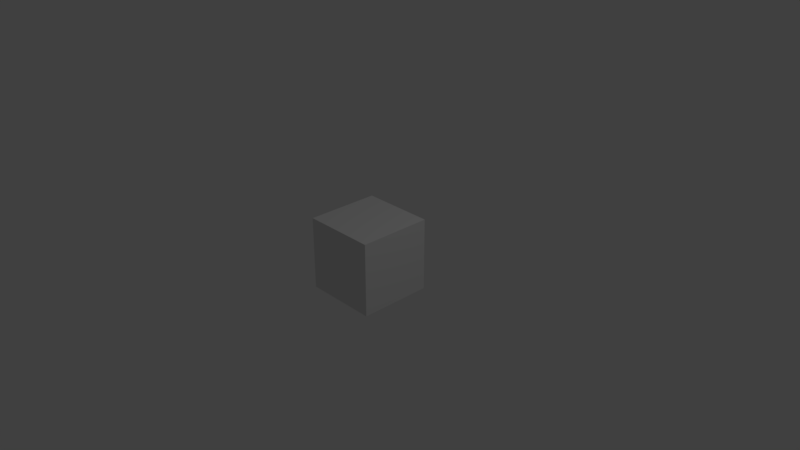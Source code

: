 # Source: ab_mem_mema_transport_cp2ec.blend  (saved by Blender 2.79.0; exported with 4.5.12 LTS)
import bpy
from mathutils import Matrix  # noqa: F401  (used for matrix-valued properties, if any)

bpy.ops.wm.read_factory_settings(use_empty=True)
scene = bpy.context.scene
scene.name = 'Scene'

# ---- collections
col_collection_1 = bpy.data.collections.new('Collection 1'); scene.collection.children.link(col_collection_1)

# ---- materials (node trees are filled in below, after node groups)
mat_world_mat = bpy.data.materials.new('World_mat')
mat_world_mat.alpha_threshold = 0.0
mat_world_mat.use_transparent_shadow = False
mat_world_mat.roughness = 0.5
mat_cube_mat = bpy.data.materials.new('Cube_mat')
mat_cube_mat.alpha_threshold = 0.0
mat_cube_mat.use_transparent_shadow = False
mat_cube_mat.roughness = 0.5
mat_mol_a_mat = bpy.data.materials.new('mol_A_mat')
mat_mol_a_mat.alpha_threshold = 0.0
mat_mol_a_mat.use_transparent_shadow = False
mat_mol_a_mat.diffuse_color = (1.0, 0.0, 0.0, 1.0)
mat_mol_a_mat.roughness = 0.5
mat_mol_mem_mat = bpy.data.materials.new('mol_Mem_mat')
mat_mol_mem_mat.alpha_threshold = 0.0
mat_mol_mem_mat.use_transparent_shadow = False
mat_mol_mem_mat.diffuse_color = (0.0, 1.0, 0.0, 1.0)
mat_mol_mem_mat.roughness = 0.5
mat_mol_b_mat = bpy.data.materials.new('mol_B_mat')
mat_mol_b_mat.alpha_threshold = 0.0
mat_mol_b_mat.use_transparent_shadow = False
mat_mol_b_mat.diffuse_color = (0.0, 1.0, 1.0, 1.0)
mat_mol_b_mat.roughness = 0.5
mat_mol_mema_mat = bpy.data.materials.new('mol_MemA_mat')
mat_mol_mema_mat.alpha_threshold = 0.0
mat_mol_mema_mat.use_transparent_shadow = False
mat_mol_mema_mat.diffuse_color = (0.9917, 1.0, 0.001772, 1.0)
mat_mol_mema_mat.roughness = 0.5
mat_mol_dummy_mat = bpy.data.materials.new('mol_dummy_mat')
mat_mol_dummy_mat.alpha_threshold = 0.0
mat_mol_dummy_mat.use_transparent_shadow = False
mat_mol_dummy_mat.diffuse_color = (0.0, 0.0, 1.0, 1.0)
mat_mol_dummy_mat.roughness = 0.5

# ---- material node trees

# ---- world
world_world = bpy.data.worlds.new('World'); scene.world = world_world
world_world.color = (0.05088, 0.05088, 0.05088)
world_world.use_sun_shadow = False
world_world.sun_shadow_jitter_overblur = 0.0
world_world.cycles.sampling_method = 'MANUAL'

# ---- cameras
cam_camera = bpy.data.cameras.new('Camera')
cam_camera.clip_end = 100.0
cam_camera.lens = 35.0
cam_camera.sensor_width = 32.0
cam_camera.sensor_height = 18.0
cam_camera.ortho_scale = 7.314
cam_camera.dof.focus_distance = 0.0
cam_camera.dof.aperture_fstop = 128.0

# ---- lights
light_lamp = bpy.data.lights.new('Lamp', 'POINT')
light_lamp.transmission_factor = 0.0
light_lamp.cutoff_distance = 30.0
light_lamp.energy = 100.0
light_lamp.shadow_buffer_clip_start = 1.001
light_lamp.shadow_soft_size = 0.1
light_lamp.shadow_maximum_resolution = 0.006
light_lamp.use_absolute_resolution = True

# ---- meshes
me_world_009 = bpy.data.meshes.new('World.009')
me_world_009.from_pydata([(-2.0, -2.0, -2.0), (-2.0, -2.0, 2.0), (-2.0, 2.0, -2.0), (-2.0, 2.0, 2.0), (2.0, -2.0, -2.0), (2.0, -2.0, 2.0), (2.0, 2.0, -2.0), (2.0, 2.0, 2.0)], [], [(1, 2, 0), (3, 6, 2), (7, 4, 6), (5, 0, 4), (6, 0, 2), (3, 5, 7), (1, 3, 2), (3, 7, 6), (7, 5, 4), (5, 1, 0), (6, 4, 0), (3, 1, 5)])
me_world_009.materials.append(mat_world_mat)
me_world_009.use_remesh_preserve_volume = False
me_world_009.use_remesh_preserve_attributes = False
me_world_009.use_mirror_vertex_groups = False
me_world_009.update()
me_cube = bpy.data.meshes.new('Cube')
me_cube.from_pydata([(-1.0, -1.0, -1.0), (-1.0, -1.0, 1.0), (-1.0, 1.0, -1.0), (-1.0, 1.0, 1.0), (1.0, -1.0, -1.0), (1.0, -1.0, 1.0), (1.0, 1.0, -1.0), (1.0, 1.0, 1.0)], [], [(1, 2, 0), (3, 6, 2), (7, 4, 6), (5, 0, 4), (6, 0, 2), (3, 5, 7), (1, 3, 2), (3, 7, 6), (7, 5, 4), (5, 1, 0), (6, 4, 0), (3, 1, 5)])
me_cube.materials.append(mat_cube_mat)
me_cube.use_remesh_preserve_volume = False
me_cube.use_remesh_preserve_attributes = False
me_cube.use_mirror_vertex_groups = False
me_cube.update()
me_mol_a_pos = bpy.data.meshes.new('mol_A_pos')
me_mol_a_pos.from_pydata([(-0.07949, 0.08914, -0.1748), (0.117, 0.193, -0.02111), (0.05478, 0.1904, -0.2413), (-0.2339, -0.1408, -0.126), (0.09205, 0.01895, 0.1499), (-0.1343, 0.1603, 0.1508), (0.08713, 0.2491, -0.06335), (-0.0451, 0.2059, -0.002152), (0.05394, 0.01416, 0.1414), (0.09396, -0.06701, 0.1055), (-0.114, -0.04157, 0.2434), (-0.08343, 0.2471, -0.01602), (0.07221, -0.02518, -0.03054), (0.1245, 0.1912, -0.0391), (0.1804, -0.05108, -0.1592), (0.02092, -0.07353, 0.1889), (0.1128, -0.09641, -0.041), (0.1404, -0.1604, -0.1512), (-0.187, -0.05849, -0.1249), (-0.1304, 0.2339, -0.09082), (0.05084, 0.2406, 0.01899), (0.0939, 0.1863, -0.09162), (-0.02926, -0.1187, -0.1473), (0.03807, 0.1651, -0.1332), (0.09381, 0.1569, 0.05596), (-0.07797, -0.1975, 0.1393), (-0.214, -0.1792, -0.1988), (-0.05414, 0.1999, -0.08334), (0.08008, -0.2031, 0.2256), (-0.2378, 0.002776, -0.2274), (-0.02006, -0.1209, -0.2043), (0.1982, -0.2458, -0.1426), (-0.01651, -0.06208, -0.02724), (-0.1191, 0.02108, -0.2081), (-0.07269, 0.1898, 0.2006), (0.1416, 0.1638, 0.2399), (-0.1233, 0.07348, 0.02028), (-0.1359, 0.2381, -0.1702), (-0.2077, -0.206, 0.05646), (-0.1148, 0.1107, -0.169), (0.1999, 0.1081, -0.1206), (0.2362, 0.122, -0.05058), (-0.07116, 0.009485, 0.2364), (0.1304, -0.03977, -0.1814), (-0.2302, -0.1069, 0.1994), (0.01084, -0.1829, 0.1116), (-0.1467, 0.02403, 0.05448), (0.2143, 0.09099, 0.0832), (-0.118, -0.149, 0.09268), (0.1438, 0.07448, -0.01064), (0.1042, 0.1092, 0.07724), (-0.1236, -0.02834, 0.1869), (-0.192, 0.1361, 0.1226), (-0.1567, -0.2413, -0.02683), (-0.2307, 0.03964, -0.009855), (0.2462, 0.06258, 0.1916), (0.2354, -0.1111, -0.1473), (0.03723, -0.249, -0.1111), (0.1777, 0.01211, 0.02981), (0.06276, -0.1447, -0.2394), (-0.1701, 0.1399, 0.065), (0.2016, 0.2077, 0.1792), (-0.01745, -0.2304, 0.2399), (0.03613, -0.1167, -0.09285), (-0.1643, -0.08295, 0.08335), (0.2286, 0.01118, 0.08375), (-0.04129, 0.1215, -0.0664), (-0.01077, 0.1787, 0.1887), (0.04371, -0.2188, 0.0479), (0.1435, -0.1506, 0.2231), (0.1785, 0.2357, 0.1344), (0.2407, -0.06202, 0.1487), (0.1937, 0.01559, -0.2066), (0.2155, -0.0341, 0.2465), (-0.1645, 0.2444, 0.0005777), (-0.2388, 0.2014, -0.07765), (0.1441, 0.1843, -0.07201), (0.1984, 0.05284, 0.01362), (-0.06441, 0.1315, -0.2254), (0.2325, 0.1141, -0.1234), (-0.1009, 0.2236, 0.2291), (-0.2492, -0.1965, 0.02803), (-0.1255, 0.1103, 0.1072), (0.05142, -0.1533, 0.05685), (0.2085, -0.1864, -0.03365), (-0.05429, -0.1393, -0.09501), (-0.01338, -0.1166, 0.1027), (0.09676, -0.06879, 0.092), (-0.02447, -0.2326, 0.0901), (-0.1878, -0.2034, 0.1938), (0.1383, 0.1712, -0.1498), (0.1481, -0.206, 0.08962), (0.06236, -0.03581, 0.2012), (0.1636, -0.2428, 0.04261), (-0.129, -0.1534, 0.02706), (-0.1867, -0.1137, 0.1125), (-0.2159, 0.2193, 0.02135), (0.1886, 0.04627, 0.1193), (-0.0891, 0.2384, 0.1385), (0.2142, -0.01704, -0.09496), (0.0101, -0.213, -0.1877), (0.08152, -0.1898, -0.1644), (0.2306, -0.04898, 0.2295), (-0.00937, -0.1573, 0.03926), (0.1454, 0.1699, 0.007798), (-0.1712, -0.1802, -0.1803), (-0.1075, 0.04011, 0.1809), (0.006313, 0.1147, -0.102), (0.05928, 0.2457, 0.2186), (0.204, -0.1659, 0.19), (-0.1734, -0.2192, 0.1425), (0.03261, 0.1369, 0.1186), (0.03719, -0.01576, -0.01957), (0.245, -0.002109, 0.1586), (0.1764, -0.195, 0.08451), (-0.123, 0.1477, -0.1076), (0.05626, -0.02659, -0.08146), (-0.1367, 0.03668, -0.2452), (0.1481, -0.03414, 0.1874), (0.15, 0.04881, -0.06099), (0.003035, -0.06854, 0.1376), (0.2052, 0.09435, -0.1343), (-0.2144, 0.2312, -0.001061), (-0.1352, 0.1225, 0.1929), (-0.03254, -0.03615, -0.00462), (-0.003082, -0.01723, 0.2086), (-0.01796, -0.2166, 0.1239), (-0.09373, 0.1901, -0.06555), (0.03749, 0.009085, 0.2109), (0.01173, 0.1026, -0.04619), (0.1175, 0.2192, -0.169), (0.2434, 0.04632, 0.2405), (0.08315, -0.03098, -0.1954), (0.04711, 0.1873, 0.08476), (0.02921, -0.2132, -0.2279), (0.03663, -0.1307, 0.09585), (0.08847, 0.08639, 0.01449), (-0.1472, 0.1948, -0.1155), (-0.05317, -0.1329, 0.01158), (0.2067, 0.2019, -0.2187), (-0.182, -0.1652, 0.2183), (-0.03317, 0.00936, -0.09567), (0.2204, -0.03963, -0.08886), (-0.08701, -0.09703, -0.2345), (0.1126, -0.07197, 0.1201), (0.1291, -0.124, -0.02284), (-0.1982, -0.124, 0.09755), (-0.01146, 0.1983, 0.1194), (-0.0325, 0.1548, 0.1632), (-0.02342, 0.0156, -0.1111), (0.1708, 0.07566, -0.0322), (-0.1997, 0.2395, -0.184), (0.2099, -0.05257, -0.01452), (0.08763, 0.1319, 0.1449), (-0.1232, 0.2073, 0.03155), (-0.1226, -0.001269, 0.212), (0.02211, 0.03549, -0.07269), (0.1636, 0.178, 0.1227), (0.1398, 0.1998, 0.07723), (0.0267, -0.08419, -0.01237), (0.1784, -0.1568, -0.1476), (-0.1685, -0.0803, 0.08676), (0.2349, 0.1635, -0.2176), (0.2494, 0.1549, -0.02719), (0.01278, -0.126, -0.03502), (0.1738, -0.1099, 0.08885), (0.2379, 0.2256, 0.06783), (-0.02863, 0.06659, 0.01325), (-0.1246, -0.04286, 0.1154), (0.2107, -0.2074, -0.1579), (-0.1939, 0.07494, 0.2324), (0.2099, 0.0004217, -0.2114), (0.1454, -0.05072, 0.0608), (-0.08933, 0.2386, -0.0327), (-0.2341, -0.1198, -0.1551), (-0.04331, 0.1604, 0.1765), (-0.09282, -0.08917, 0.159), (-0.074, 0.05638, -0.131), (0.2111, 0.0968, -0.2361), (0.06906, -0.2414, -0.2085), (0.07067, 0.2178, 0.1089), (-0.02844, -0.1996, -0.05964), (-0.2087, -0.1427, -0.2025), (0.132, -0.05859, 0.1538), (-0.1971, -0.03947, 0.06839), (-0.1765, -0.1785, -0.06844), (0.2009, 0.2297, -0.2145), (-0.1492, -0.1555, 0.05319), (-0.0965, 0.238, 0.03616), (-0.1877, 0.2323, -0.06429), (-0.1928, -0.1294, -0.2326), (-0.02315, 0.1703, -0.08729), (0.03292, 0.07496, 0.01391), (0.2023, -0.1557, -0.1788), (0.1883, 0.1098, -0.2498), (0.2207, 0.08968, 0.06591), (-0.1766, -0.04312, -0.01345), (-0.03192, -0.1011, -0.1323), (-0.204, -0.2213, -0.1757), (0.02227, 0.1289, 0.1983), (0.02866, 0.1157, 0.1057), (0.1202, -0.04788, -0.00156), (0.2098, 0.1528, -0.2311), (0.1204, 0.1427, 0.1023), (-0.1896, 0.09334, -0.1483), (0.2134, 0.2285, 0.2049), (-0.04023, -0.1383, -0.1366), (0.04922, -0.05026, 0.2103), (-0.03673, -0.2213, 0.1637), (0.1498, -0.02918, 0.1584), (-0.05699, -0.146, 0.2139), (-0.1823, 0.09005, -0.1148), (0.1743, 0.2061, 0.06153), (-0.07261, -0.1129, 0.1099), (0.07182, 0.05535, 0.1556), (0.04947, 0.1442, -0.09434), (0.199, -0.1707, 0.1814), (0.06805, -0.07459, 0.2229), (-0.06932, 0.06121, 0.1139), (0.0006744, 0.234, 0.1365), (0.1406, 0.1141, -0.05895), (0.0009283, -0.2088, 0.125), (-0.08301, 0.02238, 0.01626), (-0.0723, 0.2414, -0.08934), (0.1462, 0.05718, 0.1494), (-0.1761, -0.1899, -0.1196), (-0.1938, 0.1674, 0.1536), (-0.09883, -0.2185, -0.04329), (-0.2184, -0.1291, 0.1541), (-0.02875, -0.03541, -0.118), (-0.2126, -0.2266, 0.09493), (-0.2109, 0.1745, -0.1744), (-0.05651, 0.178, 0.1439), (-0.2296, -0.07149, 0.1005), (-0.1119, -0.07501, 0.1747), (-0.04396, -0.09208, 0.0293), (-0.1116, 0.2357, 0.105), (-0.2268, -0.02839, -0.1211), (0.04435, 0.1397, 0.07414), (-0.1581, 0.01613, -0.2269), (-0.07403, 0.2318, -0.05405), (0.1964, -0.2324, -0.2008), (-0.03004, -0.2144, -0.1543), (0.1208, 0.1286, 0.04005), (-0.08051, -0.2245, -0.2443), (0.02875, 0.005917, -0.1855), (-0.1477, 0.05928, 0.007996), (-0.1684, 0.02994, -0.004962), (0.1463, -0.1073, 0.2285), (0.1301, 0.1596, -0.2057), (-0.2185, 0.08824, -0.02539), (0.06414, 0.1078, -0.1328), (-0.08129, -0.09592, -0.2468), (0.0275, 0.001531, -0.1802), (-0.1332, 0.1632, 0.2391), (0.1676, -0.2335, 0.1886), (0.09954, -0.2337, -0.1781), (0.05949, -0.0654, 0.2199), (-0.1153, 0.09002, 0.1564), (0.168, 0.1636, 0.1814), (0.03995, 0.01107, -0.1276), (-0.1986, 0.1152, 0.04143), (-0.002822, -0.1508, -0.01961), (0.1683, 0.17, 0.07328), (-0.02536, 0.07467, 0.1284), (-0.2339, 0.05498, 0.1044), (0.1177, 0.1537, 0.04932), (-0.1294, -0.1827, 0.1504), (0.2049, -0.2419, -0.1966), (0.1641, 0.2381, -0.1172), (-0.2031, 0.2489, -0.005112), (-0.11, -0.1366, -0.1984), (0.07301, 0.1625, -0.1955), (0.2432, -0.1761, -0.2437), (0.1572, 0.03264, 0.1773), (0.002413, -0.2131, 0.1639), (0.1529, -0.127, 0.05505), (0.1575, 0.1806, 0.2347), (0.1715, 0.001511, -0.1262), (-0.01093, -0.09682, 0.1543), (0.2352, -0.1786, 0.0648), (-0.05078, -0.2334, -0.004957), (0.2242, 0.1953, -0.0237), (0.1863, -0.2126, 0.2195), (-0.04061, -0.1928, -0.1187), (0.05417, 0.05701, -0.1738), (-0.1847, -0.2163, -0.01462), (-0.02922, -0.2462, -0.08595), (-0.1263, -0.2351, 0.005951), (-0.08709, -0.1026, 0.2154), (-0.1384, 0.04306, -0.2165), (-0.09377, 0.04183, -0.03879), (0.1254, 0.07021, 0.2083), (-0.1016, 0.2164, 0.07122), (-0.19, 0.05352, -0.1331), (-0.05605, -0.2015, 0.1325), (0.1641, -0.1502, -0.2057), (-0.116, 0.0409, 0.03262), (0.04206, -0.1817, 0.04983), (0.09006, 0.09712, 0.009839), (0.05783, 0.1671, -0.06415), (-0.004127, 0.1993, 0.2049), (0.03344, 0.06805, -0.1825), (0.1189, -0.09729, -0.05407), (0.1904, -0.2014, 0.1437), (-0.09441, -0.01603, 0.2118), (0.04939, -0.001259, 0.2266), (-0.2456, -0.1083, -0.1319), (0.2077, -0.01335, 0.1467), (-0.1023, 0.2067, -0.2394), (0.02524, 0.1792, 0.02613), (-0.1215, 0.09547, 0.001018), (0.1599, 0.171, -0.2014), (0.04046, -0.1047, 0.01787), (0.03043, -0.2409, -0.188), (-0.1444, 0.1866, -0.08103), (0.05431, 0.1386, 0.05011), (-0.05182, 0.2109, -0.04169), (-0.1287, 0.202, -0.02146), (0.1898, 0.01865, -0.2149), (0.002163, 0.04532, 0.2156), (-0.1369, -0.03334, -0.1415), (0.01675, 0.1651, -0.002339), (0.1256, 0.1568, -0.1066), (-0.1649, 0.1389, -0.001109), (-0.1908, -0.2496, 0.1406), (-0.1637, 0.07406, -0.1124), (-0.06954, -0.134, -0.02989), (0.237, -0.1518, -0.1211), (0.04801, 0.2209, 0.07871), (0.2007, -0.04428, -0.2375), (-0.146, 0.2412, -0.1891), (0.1298, 0.18, 0.1423), (-0.007943, 0.003657, 0.08653), (-0.1598, -0.2321, -0.1845), (0.189, -0.1325, -0.02479), (0.07795, -0.1319, -0.1944), (0.09826, 0.2317, -0.2121), (0.01918, -0.1634, -0.1909), (0.2123, 0.1585, -0.09251), (-0.07321, -0.1813, 0.1636), (-0.2341, 0.2431, 0.09203), (-0.09779, 0.03899, 0.07969), (0.05448, -0.1211, -0.142), (-0.09106, 0.06504, -0.08791), (0.2055, -0.1986, -0.164), (-0.2373, 0.1104, 0.1871), (0.04524, -0.03495, -0.1708), (-0.09035, 0.02038, -0.1259), (0.1273, -0.03958, 0.08374), (-0.1389, -0.207, -0.08528), (0.2013, -0.008626, -0.1827), (-0.04318, 0.06792, 0.1893), (0.1766, -0.1569, 0.173), (-0.07551, 0.1218, -0.02055), (-0.09976, 0.2189, 0.04635), (0.01784, -0.2266, -0.09495), (0.2055, -0.096, -0.1672), (-0.117, -0.1437, 0.1151), (-0.1956, -0.2013, -0.07071), (-0.1184, 0.06573, 0.0531), (-0.158, 0.1608, -0.1666), (-0.1429, -0.2179, -0.1328), (0.2177, -0.0975, -0.1913), (0.1067, -0.01356, -0.19), (-0.188, -0.04088, 0.1194), (0.003106, -0.07442, -0.03171), (-0.009595, 0.05908, -0.03725), (-0.2415, -0.01594, -0.1284), (-0.1449, -0.1536, 0.008223), (-0.2083, 0.1291, 0.1539), (0.03989, -0.05979, -0.04212), (0.087, -0.06174, 0.1836), (0.1066, 0.08189, -0.232), (-0.2469, -0.03069, 0.1449), (0.04776, 0.2051, 0.01883), (-0.2071, 0.03885, -0.1371), (-0.1612, -0.1716, -0.1958), (0.01703, -0.14, -0.226), (-0.03719, -0.04803, 0.1695), (-0.0111, -0.2119, -0.08317), (0.1026, 0.1362, 0.1491), (-0.1555, -0.2112, 0.01884), (0.24, -0.08478, -0.01963), (0.219, -0.2418, -0.2268), (-0.1094, -0.08777, 0.2375), (-0.1812, -0.2466, 0.1259), (-0.002369, 0.007554, 0.05283), (0.02633, 0.2019, -0.1099), (-0.2148, 0.007537, -0.02965), (-0.01845, -0.1844, -0.1494), (-0.0319, -0.2136, 0.0866), (0.1333, -0.05238, -0.02232), (-0.1091, 0.1687, -0.06619), (0.1585, 0.1367, 0.1889), (-0.1103, 0.1449, -0.06012), (-0.00562, -0.09366, -0.1957), (-0.05517, -0.16, -0.2468), (0.2271, -0.2023, -0.08276), (0.1332, 0.2405, -0.02054), (0.2318, -0.2287, -0.06445), (-0.2212, 0.04678, 0.1538), (-0.1209, 0.09824, -0.1875), (-0.1943, 0.01546, 0.09015), (0.1767, 0.2169, -0.04817), (-0.1651, -0.138, -0.2153), (0.1911, -0.1459, 0.1097), (0.1165, -0.2174, -0.2312), (-0.06011, -0.1089, -0.179), (0.2302, 0.04028, 0.002657), (-0.2101, 0.05935, 0.04753), (-0.2259, 0.2421, -0.2223), (0.2495, 0.02034, 0.2063), (0.1612, 0.131, -0.0269), (0.05538, -0.1475, 0.1332), (-0.174, 0.03013, 0.1265), (0.04289, -0.2373, -0.09614), (0.1725, -0.1003, 0.2233), (0.1139, 0.1951, 0.0435), (-0.1497, -0.2058, -0.001593), (-0.1664, 0.2386, 0.07558), (-0.1426, 0.179, -0.1121), (-0.1668, 0.1595, -0.2303), (-0.04383, 0.1794, -0.003246), (-0.2317, 0.1231, -0.03847), (-0.02204, -0.1764, 0.09926), (-0.2378, -0.1748, 0.1818), (0.03584, -0.1905, -0.2379), (0.1617, 0.2102, 0.04621), (0.2275, -0.08144, -0.2209), (-0.2356, 0.2224, 0.02599), (-0.06376, 0.06435, -0.04468), (-0.1673, 0.02195, -0.2499), (0.1793, -0.1515, -0.01689), (-0.1039, 0.05095, -0.084), (-0.1904, 0.1425, 0.1153), (-0.1532, 0.2364, 0.1813), (-0.09965, 0.204, -0.1435), (0.1983, 0.2463, 0.02517), (0.1068, 0.1291, -0.05483), (0.2236, 0.1827, -0.06314), (0.09427, -0.2056, 0.2226), (-0.08423, -0.106, -0.1853), (0.1165, 0.2454, -0.2272), (0.2186, 0.0442, 0.04202), (0.0396, -0.1254, -0.09095), (0.1708, -0.1392, 0.03681), (-0.07178, -0.1802, 0.1837), (-0.2389, 0.09667, -0.06247), (0.03908, 0.0282, 0.207), (0.05475, -0.2131, -0.05891), (0.17, -0.1435, 0.2299), (0.1866, 0.1499, -0.09165), (-0.1935, -0.1852, -0.05443), (-0.2129, 0.152, -0.06292), (0.08042, 0.1606, -0.1918), (-0.1602, -0.1948, 0.05378), (0.1943, 0.09992, -0.1282), (0.231, -0.1479, -0.0731), (0.04634, -0.22, 0.179), (-0.03343, -0.04835, -0.1229), (-0.1523, 0.1599, -0.0285), (-0.1683, -0.009744, -0.2201), (-0.1871, -0.1559, -0.1806), (0.1819, 0.03804, 0.1889), (-0.1358, -0.222, 0.1613), (-0.1867, -0.08462, -0.17), (-0.1439, 0.1485, -0.1048), (0.04953, 0.08964, -0.2211), (0.04319, 0.09767, -0.04163), (0.1205, -0.2093, 0.1441), (0.03735, 0.003847, -0.1793), (-0.08124, -0.006631, 0.07216), (0.1548, 0.152, -0.2213), (-0.01423, 0.1438, -0.142), (0.06584, 0.2481, 0.2194), (-0.04471, 0.04726, -0.1321), (0.2184, -0.1929, 0.2162), (0.07103, 0.183, -0.1251), (0.06835, 0.1741, 0.2264), (-0.1803, 0.2026, -0.03888), (0.2341, -0.1328, 0.1209), (0.05616, 0.1124, 0.07899), (-0.1481, 0.09775, -0.06349), (0.2326, -0.06656, 0.04272), (-0.06622, 0.06626, -0.09434), (0.05132, -0.1288, -0.01004), (0.04158, -0.09052, -0.003213), (0.2363, 0.1695, 0.1231), (-0.03809, -0.04388, 0.1957), (0.0811, -0.2269, -0.2218), (0.1559, 0.2124, -0.07878), (-0.05857, 0.06055, -0.07586), (0.1531, -0.09529, -0.04458), (0.1004, -0.2275, 0.1878), (0.1973, 0.09122, 0.06626), (-0.07984, 0.08065, -0.2002), (0.1439, -0.1473, -0.07051), (-0.2151, 0.1901, -0.2261), (-0.1496, -0.02459, -0.1068), (0.1958, -0.1383, -0.2452), (0.0613, -0.1249, -0.006039), (-0.2021, -0.2026, 0.2377), (0.1846, 0.2307, -0.1019), (-0.1226, -0.03209, 0.2166), (-0.06489, 0.2444, -0.01512), (-0.2301, -0.1456, -0.06342), (0.2075, -0.1925, -0.1608), (0.01238, -0.1564, 0.2394), (-0.02254, 0.1795, -0.05011), (-0.1716, -0.1342, -0.2352), (-0.1271, -0.2208, -0.002551), (-0.002636, 0.1626, -0.09163), (-0.1788, -0.02661, -0.03736), (-0.07767, -0.1887, -0.04576), (0.02661, -0.1266, 0.1549), (-0.01287, 0.1302, 0.2378), (-0.05043, -0.0703, 0.03783), (0.00253, -0.1184, 0.1923), (0.06343, 0.1072, -0.1968), (0.1219, 0.218, -0.02885), (0.182, 0.01919, -0.2372), (0.04586, -0.2107, 0.06556), (0.2468, 0.08535, -0.07938), (-0.1118, 0.08477, 0.2245), (-0.02993, -0.2288, -0.1424), (0.2373, -0.01439, 0.1809), (0.1322, 0.112, 0.1728), (0.06406, -0.1923, 0.1143), (0.1725, 0.1798, 0.1736), (0.2228, -0.1511, -0.1935), (0.113, 0.1003, 0.02737), (0.0881, 0.001802, 0.1372), (0.1878, -0.2116, -0.08666), (-0.009001, 0.2125, -0.153), (0.1257, -0.04072, -0.1765), (0.136, -0.1636, 0.1414), (-0.09969, -0.1303, -0.1954), (0.2034, 0.08922, 0.03096), (0.008463, -0.05317, -0.0007847), (-0.1682, 0.1178, -0.0607), (0.02849, 0.01882, -0.09163), (-0.2439, 0.06296, 0.2019), (0.04466, -0.2296, 0.1251), (0.2362, 0.1148, -0.04744), (-0.1447, -0.1348, -0.2425), (-0.2391, 0.1214, -0.08555), (-0.01723, 0.1829, 0.1305), (0.03421, -0.1428, -0.08961), (0.2037, 0.161, -0.1996), (0.2313, 0.1693, 0.04172), (-0.09093, 0.1154, -0.1632), (-0.05308, -0.0001286, -0.1675), (-0.1708, 0.1892, 0.05553), (-0.2268, -0.1373, -0.1631), (0.1511, -0.2399, 0.2312), (0.2118, -0.1206, -0.08899), (-0.1773, -0.2067, 0.2412), (-0.2223, 0.06772, 0.1317), (1.012e-05, -0.2235, -0.243), (-0.108, 0.06689, 0.05429), (-0.04543, -0.05203, -0.11), (0.007741, 0.04105, -0.239), (0.1038, -0.05638, 0.2404), (-0.2062, -0.1827, 0.244), (-0.1205, -0.1816, -0.2121), (-0.2128, 0.2141, -0.005997), (-0.1878, 0.07548, -0.1058), (-0.2378, -0.2019, 0.02096), (0.09537, 0.1158, 0.1055), (-0.1107, 0.03873, -0.1685), (-0.2208, -0.2014, 0.03048), (0.228, 0.006228, 0.02939), (-0.09172, 0.21, -0.1454), (0.1027, -0.09932, -0.03571), (0.1994, 0.1831, 0.1102), (0.1604, 0.2295, -0.09612), (-0.02329, 0.1549, -0.1918), (-0.05118, -0.1521, -0.08162), (0.2105, -0.2086, 0.1153), (-0.2372, -0.09242, 0.08503), (0.02037, -0.04148, 0.02809), (-0.2079, 0.1512, 0.1646), (-0.0684, 0.05755, 0.1955), (-0.2024, -0.1618, -0.1932), (0.1884, 0.141, 0.2461), (0.02207, 0.1004, 0.1619), (0.16, 0.06194, -0.02965), (-0.04081, 0.06494, -0.04486), (0.166, 0.2342, -0.1623), (-0.01202, -0.1558, -0.1533), (0.09364, -0.2434, 0.01449), (0.1657, -0.1854, 0.1139), (0.1632, -0.02114, -0.2372), (0.189, -0.05002, -0.1425), (0.03668, -0.1649, 0.2472), (0.005042, 0.1459, -0.2191), (-0.1522, -0.08968, 0.07596), (0.06477, 0.04887, 0.08594), (-0.07361, -0.1439, -0.001386), (0.09027, -0.2022, 0.03219), (-0.2398, -0.001529, -0.2048), (0.1503, 0.07998, -0.0953), (-0.07523, 0.1602, -0.2196), (-0.07443, -0.2426, -0.002342), (-0.05181, 0.1618, 0.07064), (0.2385, -0.08688, 0.2081), (-0.03765, 0.2462, 0.2311), (-0.2433, 0.2088, -0.141), (-0.1846, -0.06556, 0.09092), (0.007632, 0.07921, -0.2437), (-0.1988, -0.001571, 0.06385), (-0.07986, 0.07976, 0.02751), (0.07776, 0.1441, -0.06476), (0.1566, -0.1009, -0.196), (0.05039, 0.1627, 0.04024), (0.009178, -0.1909, 0.05331), (-0.07906, -0.2407, 0.1461), (-0.1407, -0.1237, -0.2063), (-0.09321, -0.1563, -0.01547), (-0.2473, 0.01873, -0.01683), (0.1214, 0.2098, -0.207), (0.1055, -0.05793, -0.07476), (0.06359, -0.00925, -0.08835), (0.1981, 0.2254, 0.2207), (0.1684, -0.2103, 0.2383), (0.1814, 0.05813, 0.1443), (-0.04809, 0.07975, -0.2468), (-0.181, 0.2465, -0.1137), (0.2112, 0.02535, 0.1906), (-0.03815, -0.0009955, -0.1786), (0.1238, 0.08716, 0.1603), (-0.2364, 0.2156, 0.02653), (0.2045, -0.1311, -0.2083), (-0.06578, 0.09686, 0.1224), (0.2458, -0.2257, -0.1591), (0.2269, 0.1411, -0.0632), (0.2204, -0.1694, 0.2495), (0.03131, -0.02061, -0.05279), (0.18, -0.02934, -0.1841), (0.0426, 0.06287, 0.07056), (0.2133, 0.1259, 0.1239), (-0.1818, -0.2191, -0.08283), (0.142, 0.09146, -0.1689), (0.1967, 0.0318, -0.07022), (-0.1638, 0.2279, 0.1522), (-0.01571, 0.1184, -0.1226), (0.1997, 0.2128, 0.07256), (-0.2437, -0.02546, -0.03471), (-0.089, 0.1659, -0.1319), (-0.0386, 0.06952, 0.02958), (-0.2451, 0.05771, 0.1386), (0.02985, -0.04729, 0.03271), (0.1066, 0.2405, -0.1085), (-0.1685, 0.09867, 0.2458), (0.1125, 0.04811, 0.03216), (-0.07477, 0.2328, -0.239), (-0.03001, 0.08827, -0.2138), (0.2434, 0.1924, 0.2002), (0.02607, 0.1769, -0.1768), (-0.1042, 0.01968, -0.1947), (-0.08985, 0.002322, -0.1743), (-0.1342, 0.1087, -0.1293), (0.09688, 0.1234, -0.03376), (-0.1423, -0.01606, -0.1517), (0.1442, -0.2021, 0.2432), (-0.1787, -0.1307, -0.1627), (-0.2484, 0.1157, 0.04239), (-0.2377, 0.2044, -0.02237), (0.08712, -0.1451, -0.1052), (0.03126, 0.1982, 0.1023), (0.09253, 0.1065, 0.01951), (0.2188, -0.1696, 0.06626), (-0.1411, 0.2105, -0.1939), (-0.05186, 0.221, -0.2043), (-0.14, -0.2493, 0.02287), (0.02073, -0.228, 0.03008), (0.1331, 0.1365, -0.1197), (-0.07932, -0.2364, -0.227), (-0.1585, -0.1017, -0.05984), (-0.03449, -0.1972, 0.154), (-0.1566, 0.04839, 0.0009934), (0.03563, 0.1476, 0.2478), (0.01544, -0.08353, 0.01418), (-0.02991, 0.1385, -0.02957), (-0.0878, -0.06708, 0.1328), (0.1108, 0.1326, 0.1283), (0.06193, -0.122, 0.2081), (-0.05078, -0.2168, -0.04902), (0.1436, -0.002914, -0.05798), (0.1044, 0.1174, 0.19), (0.07806, -0.2134, 0.1918), (-0.2284, -0.08308, 0.1921), (0.188, -0.1614, 0.0755), (0.1778, 0.2217, 0.1041), (-0.194, 0.1977, -0.1278), (-0.022, -0.1457, -0.1071), (0.06354, 0.1121, 0.1934), (0.1379, 0.02651, -0.2211), (-0.2365, -0.1826, 0.08487), (-0.2489, 0.1768, -0.02495), (0.1009, -0.1902, 0.0509), (0.1381, 0.05941, -0.1953), (0.06398, -0.1054, 0.1488), (0.04183, -0.1549, 0.0202), (-0.173, 0.1452, -0.1363), (0.2227, 0.01314, 0.1185), (-0.16, -0.2398, 0.1773), (0.18, 0.1949, -0.0778), (0.01919, 0.1887, -0.2274), (0.1042, 0.1472, -0.2234), (0.1691, -0.1782, 0.2007), (0.2377, 0.1698, -0.01869), (0.1198, -0.2022, 0.02345), (-0.1353, -0.09534, 0.2243), (-0.2171, 0.177, -0.04946), (-0.1657, 0.08711, -0.03242), (0.03729, -0.1953, -0.2272), (-0.2023, 0.1967, 0.201), (0.1147, -0.2187, 0.1677), (-0.1459, -0.1925, 0.05621), (0.0711, 0.2145, 0.07285), (-0.09342, -0.1112, 0.1062), (0.07182, 0.1466, 0.09069), (-0.1738, 0.2311, -0.03884), (-0.07572, -0.07482, 0.1718), (0.2076, 0.1624, -0.08865), (-0.05075, -0.1593, -0.2316), (-0.214, -0.05951, -0.2286), (0.1414, -0.1379, 0.03825), (0.1618, -0.02504, -0.1688), (-0.03064, 0.06753, -0.1903), (0.1145, 0.1511, -0.03903), (-0.126, -0.007183, 0.05651), (-0.03311, 0.0134, 0.1996), (-0.0379, -0.02696, -0.06411), (0.07921, -0.08607, 0.07632), (-0.227, -0.04432, -0.03105), (0.2022, 0.1991, 0.2257), (0.02571, 0.2087, 0.1408), (0.03151, -0.0226, -0.2456), (-0.01423, -0.07129, 0.006449), (-0.04651, 0.1505, -0.08656), (0.0547, -0.03021, -0.07604), (0.1293, -0.2217, -0.08716), (-0.2179, 0.2211, -0.03051), (-0.1659, 0.2166, -0.2399), (-0.0563, -0.238, 0.1335), (0.07405, 0.196, -0.1063), (-0.208, 0.1541, -0.1403), (0.2046, 0.02634, 0.1657), (-0.1344, 0.1872, 0.08798), (0.1585, -0.1706, -0.003024), (-0.1298, -0.09457, -0.08384), (0.1257, -0.135, -0.05465), (-0.01062, 0.05956, 0.1014), (0.08481, 0.08463, 0.1458), (0.1767, -0.02453, 0.02888), (-0.04944, -0.07839, 0.1029), (0.01478, 0.0215, 0.1806), (-0.007786, 0.009961, -0.1095), (0.02078, -0.06711, 0.06429), (0.1144, 0.1126, 0.2085), (0.1696, 0.09018, -0.1316), (-0.2059, -0.2375, 0.1784), (0.203, -0.1613, 0.1143), (0.222, 0.2398, -0.03918), (0.1419, 0.1311, -0.01303), (0.08258, -0.04242, 0.237), (-0.02585, 0.1915, -0.2487), (0.04835, -0.03101, -0.1909), (-0.1031, -0.008277, 0.2065), (-0.1139, -0.1031, -0.04903), (-0.1966, -0.04694, -0.01996), (-0.2302, 0.07509, 0.1191), (0.1429, -0.219, -0.2043), (-0.1934, 0.1189, -0.07499), (0.1468, 0.1651, 0.1237), (-0.07851, 0.2217, -0.2009), (0.1939, 0.08021, 0.06391), (0.02796, 0.04053, -0.08351), (-0.01074, 0.2011, -0.1644), (-0.219, 0.2258, 0.2049), (0.2434, -0.07825, 0.1442), (0.04652, -0.1522, 0.05993), (-0.08825, -0.009102, -0.1255), (-0.009025, -0.1158, -0.1295), (0.1863, -0.1261, -0.1514), (-0.05543, -0.1544, 0.2043), (0.03131, 0.0846, 0.004877), (-0.213, -0.09666, -0.1464), (-0.2179, 0.2232, 0.1208), (0.1036, -0.2272, 0.09834), (0.07797, 0.05259, 0.1272), (0.004806, 0.0794, -0.01485), (-0.2021, -0.02302, 0.2425), (-0.07358, 0.02617, 0.1131), (-0.1321, 0.2183, 0.1427), (-0.1992, 0.1232, 0.04659), (-0.1834, 0.0612, 0.05853), (-0.1018, 0.08035, 0.1854), (0.1619, -0.1841, 0.09), (-0.06929, -0.1784, 0.1451), (0.1094, 0.209, 0.2257), (-0.244, 0.1112, 0.1296), (-0.06601, -0.1612, 0.01624), (-0.0913, 0.1821, -0.09947), (0.0698, -0.0634, 0.0952), (-0.03883, 0.1457, 0.01798), (-0.2135, 0.06911, -0.06919), (-0.2363, 0.0036, -0.241), (0.2127, -0.01345, 0.005856), (-0.1401, 0.1512, 0.0008225), (-0.01845, -0.2159, 0.219), (-0.1297, 0.07141, -0.1507), (-0.1171, -0.2364, 0.07411), (0.1476, -0.2329, -0.01674), (-0.06038, 0.1362, 0.1655), (0.09643, -0.173, -0.2076), (-0.01002, 0.07167, -0.1993), (-0.00891, 0.02175, -0.21), (-0.1988, 0.04698, 0.09015), (-0.1852, 0.1728, -0.02033), (0.06508, -0.1621, -0.1445), (-0.06302, 0.04132, -0.0117), (0.1341, -0.08049, -0.2167), (-0.01715, 0.1251, 0.07427), (-0.1836, 0.1103, -0.04859), (-0.0943, 0.1889, 0.2474), (0.1234, -0.1218, 0.2458), (0.1323, -0.07818, -0.09542), (0.1402, 0.08009, -0.112), (0.06966, 0.07068, -0.04463), (0.07622, 0.1818, 0.08418), (0.1837, 0.1284, -0.1274), (-0.1925, 0.1183, 0.2115), (-0.2361, 0.1721, 0.002381), (-0.0682, -0.08145, -0.184), (-0.06237, -0.02905, -0.09519), (-0.02782, -0.135, -0.1057), (-0.03591, -0.00551, 0.003823), (-0.1741, -0.1549, 0.04631), (0.1891, 0.2113, -0.2321), (0.04433, 0.03903, 0.1252), (0.1453, 0.05324, 0.06467), (0.1491, -0.1103, -0.007548), (-0.09445, -0.1708, 0.2344), (0.0101, -0.1641, 0.02456), (-0.07309, 0.0455, 0.1587), (0.2434, 0.1478, 0.01813), (-0.1865, 0.1634, 0.06517), (0.111, 0.1459, -0.0653), (0.08361, 0.006392, 0.1862), (0.208, -0.1348, -0.1813), (-0.1419, -0.2415, -0.1927), (-0.1882, 0.01946, 0.05271), (-0.154, 0.06097, -0.111), (0.01536, 0.0006488, 0.1141), (0.2046, -0.1144, -0.2017), (-0.1789, 0.1691, -0.1276), (-0.05299, 0.1512, -0.0655), (0.08573, -0.1444, 0.1182), (-0.201, -0.2348, -0.2217), (-0.1501, 0.1178, -0.2337), (0.07504, -0.06079, 0.1008), (0.04761, 0.2302, -0.1971), (0.002125, 0.01664, 0.1574), (-0.007795, 0.1662, -0.07423), (0.1128, 0.08619, -0.1913), (0.1322, -0.09939, -0.07765), (0.1493, -0.1774, 0.07273), (-0.1156, 0.02398, 0.1055), (-0.001369, 0.003099, -0.1754), (-0.1028, -0.173, -0.01772), (-0.1472, -0.1551, 0.02332), (-0.1044, 0.007198, -0.2405), (0.07748, -0.1876, 0.07125), (0.2157, -0.009359, -0.1056), (0.07908, 0.1393, -0.1677), (0.234, -0.1342, -0.2349), (-0.09455, 0.01499, -0.2438), (-0.09538, -0.06081, 0.1277), (-0.1565, -0.1382, -0.1989), (-0.2068, -0.2417, -0.1052), (0.1953, -0.1834, -0.03034), (-0.1483, -0.006028, 0.06734), (-0.1206, -0.0006847, 0.1938), (0.1278, 0.006469, 0.1461), (0.09052, 0.04539, -0.2212), (0.2211, 0.04258, 0.05867), (0.2436, -0.009057, 0.2049), (0.153, -0.0363, 0.2088), (0.1254, 0.03982, -0.1427), (-0.004533, -0.2146, -0.2015), (-0.04277, -0.02506, 0.02338), (0.09207, 0.219, 0.03843), (0.03124, -0.09941, 0.2148), (-0.03487, -0.1478, -0.07759), (-0.1198, -0.0935, 0.2181), (-0.02838, -0.2041, 0.05739), (0.2092, -0.1164, 0.2249), (0.08611, -0.0009433, 0.1229), (0.2033, 0.0638, -0.117), (0.1183, -0.1123, -0.2092), (0.02854, 0.06388, 0.1142), (-0.1552, -0.1709, 0.01574), (0.08591, 0.04292, 0.01771), (-0.1913, 0.1088, -0.04539), (0.174, -0.2186, 0.1985), (0.1435, -0.1629, -0.1061), (0.05756, 0.1621, -0.2133), (-0.1011, 0.08786, -0.06465), (0.2373, 0.07811, -0.04996), (0.05666, -0.042, 0.1008), (-0.07877, 0.05417, -0.07064), (-0.1232, -0.0343, -0.1537), (-0.07458, 0.05852, 0.1229), (-0.2293, 0.02554, -0.09347), (-0.1494, 0.2459, 0.1473), (-0.1406, 0.1889, -0.2285), (-0.1118, 0.05329, 0.1578), (0.2349, -0.02691, 0.1419), (0.2475, -0.0669, 0.1389), (-0.1511, 0.1171, -0.02178), (0.1218, -0.237, -0.1536), (0.003873, -0.1073, -0.0225), (0.1349, -0.19, -0.07069), (0.09099, -0.1238, 0.06605), (0.1385, 0.1445, 0.1219), (0.1558, 0.1992, -0.2474), (-0.04854, -0.05486, 0.1592), (0.0406, -0.001027, 0.1329), (-0.03162, -0.04002, -0.1514), (0.04557, 0.1253, 0.03445), (0.2072, 0.1848, -0.006161), (-0.09643, -0.07495, 0.1724), (0.1129, 0.02967, -0.2259), (0.02762, -0.00597, -0.04523), (-0.1989, 0.01661, 0.09736), (-0.01421, 0.03593, -0.2211), (-0.1071, 0.02123, 0.09712), (0.05744, -0.06984, 0.1912), (-0.2361, -0.1038, 0.1849), (-0.1987, 0.09787, -0.1455), (-0.1578, -0.1, -0.2247), (-0.05404, 0.09084, -0.1981), (0.05082, -0.1236, -0.1853), (-0.2371, -0.244, -0.1308), (-0.2334, 0.2214, -0.04806), (-0.007824, -0.1442, 0.2364), (0.006629, -0.09598, -0.1196), (-0.007611, -0.07857, -0.1226), (0.2393, 0.1178, -0.121), (0.08404, -0.1668, -0.09786), (0.06758, 0.1663, -0.1212), (0.1232, -0.04468, 0.178), (-0.07329, -0.1361, -0.0947), (0.2359, -0.121, -0.1723), (0.2425, 0.005337, 0.207), (-0.08416, -0.09514, -0.04176), (0.09587, 0.2454, 0.1249), (0.1103, -0.02561, -0.02423), (-0.1463, -0.1986, 0.06795), (0.144, 0.1914, 0.1671), (0.004271, 0.183, -0.155), (-0.03858, -0.2472, -0.1457), (0.008524, 0.01853, -0.1191), (-0.04633, -0.2309, 0.03597), (-0.1641, -0.04976, 0.1305), (-0.1546, -0.1903, 0.1524), (-0.1835, 0.08591, -0.05369), (-0.1298, 0.107, 0.2063), (-0.1761, -0.1794, -0.05065), (-0.135, 0.1338, -0.1627), (-0.2109, 0.007234, -0.09835), (-0.1165, 0.08251, 0.0598), (-0.09541, -0.03045, 0.1772), (0.1787, 0.07749, -0.03032), (-0.09289, 0.09848, 0.008971), (-0.04199, -0.2242, -0.2355), (-0.1714, -0.1024, 0.148), (-0.2414, -0.1842, 0.1744), (-0.126, -0.05216, -0.1592), (-0.2266, 0.1723, 0.1366), (0.03199, -0.1806, 0.2238), (0.07054, 0.06675, -0.02787), (-0.1831, -0.1778, 0.06149), (0.03313, -0.1286, -0.02106), (-0.214, 0.1172, -0.05209), (-0.1423, -0.2087, 0.1229), (0.2043, 0.1327, 0.1656), (0.04933, -0.1685, -0.07124), (-0.09004, 0.03737, 0.2089), (0.1828, 0.04808, -0.08966), (-0.1193, 0.1332, -3.458e-05), (0.1964, 0.2273, -0.07108), (0.0488, -0.1115, 0.1667), (0.1035, 0.04383, -0.08369), (-0.02597, -0.1973, 0.2163), (0.1459, 0.0638, 0.1592)], [], [])
me_mol_a_pos.use_remesh_preserve_volume = False
me_mol_a_pos.use_remesh_preserve_attributes = False
me_mol_a_pos.use_mirror_vertex_groups = False
me_mol_a_pos.update()
me_mol_a_shape = bpy.data.meshes.new('mol_A_shape')
me_mol_a_shape.from_pydata([(0.0, 0.0, -0.005), (0.003618, -0.002629, -0.002236), (-0.001382, -0.004253, -0.002236), (-0.004472, 0.0, -0.002236), (-0.001382, 0.004253, -0.002236), (0.003618, 0.002629, -0.002236), (0.001382, -0.004253, 0.002236), (-0.003618, -0.002629, 0.002236), (-0.003618, 0.002629, 0.002236), (0.001382, 0.004253, 0.002236), (0.004472, 0.0, 0.002236), (0.0, 0.0, 0.005), (-0.0008123, -0.0025, -0.004253), (0.002127, -0.001545, -0.004253), (0.001314, -0.004045, -0.002629), (0.002127, 0.001545, -0.004253), (0.004253, 0.0, -0.002629), (-0.002629, 0.0, -0.004253), (-0.003441, -0.0025, -0.002629), (-0.0008123, 0.0025, -0.004253), (-0.003441, 0.0025, -0.002629), (0.001314, 0.004045, -0.002629), (0.004755, 0.001545, 0.0), (0.004755, -0.001545, 0.0), (0.002939, -0.004045, 0.0), (0.0, -0.005, 0.0), (-0.002939, -0.004045, 0.0), (-0.004755, -0.001545, 0.0), (-0.004755, 0.001545, 0.0), (-0.002939, 0.004045, 0.0), (0.0, 0.005, 0.0), (0.002939, 0.004045, 0.0), (0.003441, -0.0025, 0.002629), (-0.001314, -0.004045, 0.002629), (-0.004253, 0.0, 0.002629), (-0.001314, 0.004045, 0.002629), (0.003441, 0.0025, 0.002629), (0.002629, 0.0, 0.004253), (0.0008123, -0.0025, 0.004253), (-0.002127, -0.001545, 0.004253), (-0.002127, 0.001545, 0.004253), (0.0008123, 0.0025, 0.004253)], [], [(14, 2, 12), (12, 13, 14), (1, 14, 13), (12, 0, 13), (16, 1, 13), (13, 15, 16), (5, 16, 15), (13, 0, 15), (18, 3, 17), (17, 12, 18), (2, 18, 12), (17, 0, 12), (20, 4, 19), (19, 17, 20), (3, 20, 17), (19, 0, 17), (21, 5, 15), (15, 19, 21), (4, 21, 19), (15, 0, 19), (23, 1, 16), (16, 22, 23), (10, 23, 22), (22, 16, 5), (25, 2, 14), (14, 24, 25), (6, 25, 24), (24, 14, 1), (27, 3, 18), (18, 26, 27), (7, 27, 26), (26, 18, 2), (29, 4, 20), (20, 28, 29), (8, 29, 28), (28, 20, 3), (31, 5, 21), (21, 30, 31), (9, 31, 30), (30, 21, 4), (32, 6, 24), (24, 23, 32), (10, 32, 23), (23, 24, 1), (33, 7, 26), (26, 25, 33), (6, 33, 25), (25, 26, 2), (34, 8, 28), (28, 27, 34), (7, 34, 27), (27, 28, 3), (35, 9, 30), (30, 29, 35), (8, 35, 29), (29, 30, 4), (36, 10, 22), (22, 31, 36), (9, 36, 31), (31, 22, 5), (38, 6, 32), (32, 37, 38), (11, 38, 37), (37, 32, 10), (39, 7, 33), (33, 38, 39), (11, 39, 38), (38, 33, 6), (40, 8, 34), (34, 39, 40), (11, 40, 39), (39, 34, 7), (41, 9, 35), (35, 40, 41), (11, 41, 40), (40, 35, 8), (37, 10, 36), (36, 41, 37), (11, 37, 41), (41, 36, 9)])
me_mol_a_shape.materials.append(mat_mol_a_mat)
me_mol_a_shape.use_remesh_preserve_volume = False
me_mol_a_shape.use_remesh_preserve_attributes = False
me_mol_a_shape.use_mirror_vertex_groups = False
me_mol_a_shape.update()
me_mol_mem_pos = bpy.data.meshes.new('mol_Mem_pos')
me_mol_mem_pos.from_pydata([(0.05625, -0.02749, 0.25), (-0.1556, -0.1802, 0.25), (-0.09392, -0.04193, 0.25), (0.0164, -0.06349, 0.25), (-0.1881, -0.09564, 0.25), (-0.1952, 0.1969, 0.25), (0.1658, 0.1109, 0.25), (-0.2372, -0.1898, 0.25), (0.09349, 0.222, 0.25), (0.2266, 0.03013, 0.25), (0.02516, 0.1642, 0.25), (-0.03371, 0.05596, 0.25), (0.1564, 0.01324, 0.25), (-0.01428, 0.02232, 0.25), (0.1937, 0.05593, 0.25), (-0.132, -0.1232, 0.25), (-0.05599, 0.2364, 0.25), (0.03906, -0.1902, 0.25), (0.1071, -0.1504, 0.25), (-0.047, 0.002435, 0.25), (-0.09515, -0.1047, 0.25), (0.1613, 0.1582, 0.25), (-0.1722, 0.06688, 0.25), (0.2296, 0.2302, 0.25), (-0.2401, 0.102, 0.25), (-0.2306, 0.1415, 0.25), (-0.01551, 0.1236, 0.25), (-0.2164, -0.2406, 0.25), (0.02644, 0.1196, 0.25), (-0.2399, -0.1997, 0.25), (-0.08689, -0.2481, 0.25), (-0.08206, 0.0405, 0.25), (-0.1303, -0.1364, 0.25), (-0.07213, -0.09683, 0.25), (-0.1036, 0.2294, 0.25), (-0.1989, -0.2261, 0.25), (0.1744, -0.0428, 0.25), (0.0428, -0.1971, 0.25), (0.09518, 0.2414, 0.25), (0.1444, 0.1498, 0.25), (-0.07819, 0.01357, 0.25), (0.1068, -0.0005796, 0.25), (0.05779, -0.1521, 0.25), (-0.03343, -0.216, 0.25), (0.001528, 0.142, 0.25), (0.1818, -0.05814, 0.25), (-0.2406, -0.058, 0.25), (0.07706, 0.08237, 0.25), (-0.1111, 0.03622, 0.25), (-0.2069, -0.1578, 0.25), (-0.2497, 0.1542, 0.25), (-0.1768, -0.15, 0.25), (-0.02394, 0.2456, 0.25), (0.1638, -0.1757, 0.25), (0.1607, -0.03082, 0.25), (0.07756, -0.06521, 0.25), (-0.04644, -0.1076, 0.25), (-0.008746, 0.03153, 0.25), (-0.2074, -0.1411, 0.25), (-0.02568, -0.08602, 0.25), (-0.2014, -0.091, 0.25), (-0.001124, -0.2198, 0.25), (-0.05865, -0.009551, 0.25), (0.1081, 0.2326, 0.25), (-0.1043, -0.2303, 0.25), (-0.1014, 0.2159, 0.25), (-0.1421, -0.2015, 0.25), (0.1135, -0.0732, 0.25), (-0.0723, -0.2442, 0.25), (0.1204, 0.02057, 0.25), (-0.2349, 0.1663, 0.25), (-0.2423, -0.1391, 0.25), (-0.05017, -0.135, 0.25), (-0.2011, 0.07165, 0.25), (0.194, 0.02535, 0.25), (0.2265, 0.1455, 0.25), (-0.08622, -0.09494, 0.25), (-0.06786, -0.215, 0.25), (0.01122, 0.1888, 0.25), (-0.1617, 0.2405, 0.25), (0.08347, 0.1864, 0.25), (0.09679, 0.2073, 0.25), (0.1251, 0.1212, 0.25), (-0.09223, 0.1383, 0.25), (0.07063, 0.05554, 0.25), (-0.08262, -0.01617, 0.25), (0.04241, 0.1672, 0.25), (0.02558, 0.2288, 0.25), (0.2005, -0.1729, 0.25), (-0.05554, 0.1504, 0.25), (-0.132, 0.07255, 0.25), (0.2137, 0.1565, 0.25), (-0.1384, 0.1928, 0.25), (-0.04564, -0.1865, 0.25), (-0.1236, 0.03859, 0.25), (-0.1025, 0.1674, 0.25), (-0.1147, 0.003669, 0.25), (-0.08784, -0.1695, 0.25), (0.01594, -0.04804, 0.25), (-0.06722, -0.06076, 0.25), (-0.2041, -0.05292, 0.25), (-0.138, -0.2292, 0.25), (-0.1107, -0.0795, 0.25), (0.1951, -0.1483, 0.25), (0.01598, 0.1735, 0.25), (-0.236, -0.06465, 0.25), (0.1062, -0.06564, 0.25), (0.118, 0.1616, 0.25), (0.08457, 0.01358, 0.25), (-0.1006, 0.1319, 0.25), (-0.1462, -0.09286, 0.25), (0.03908, 0.1874, 0.25), (-0.2184, 0.1438, 0.25), (0.2102, 0.1115, 0.25), (-0.2465, -0.1286, 0.25), (-0.1655, -0.2069, 0.25), (-0.067, 0.103, 0.25), (0.2181, -0.2332, 0.25), (0.1188, 0.04019, 0.25), (-0.07053, 0.1668, 0.25), (0.2, -0.1828, 0.25), (-0.2427, -0.2196, 0.25), (0.1867, -0.2068, 0.25), (0.1581, 0.1746, 0.25), (-0.2465, 0.03435, 0.25), (-0.2212, -0.2192, 0.25), (0.1152, -0.05383, 0.25), (0.03535, 0.06647, 0.25), (-0.08855, -0.02328, 0.25), (-0.1973, 0.1814, 0.25), (0.09334, -0.01432, 0.25), (-0.2001, 0.04631, 0.25), (0.1882, 0.212, 0.25), (-0.1201, 0.1903, 0.25), (-0.1548, 0.02853, 0.25), (-0.05151, -0.1181, 0.25), (-0.1796, -0.07697, 0.25), (-0.09246, -0.00426, 0.25), (0.08124, 0.1902, 0.25), (0.1231, 0.2485, 0.25), (-0.01676, -0.1638, 0.25), (-0.03303, 0.2481, 0.25), (0.1332, 0.2087, 0.25), (-0.14, -0.1446, 0.25), (0.05154, -0.1437, 0.25), (-0.0245, -0.1262, 0.25), (-0.2499, -0.1078, 0.25), (0.004911, 0.1147, 0.25), (-0.1228, -0.1935, 0.25), (-0.2005, -0.1174, 0.25), (0.2014, 0.1162, 0.25), (-0.1779, -0.1983, 0.25), (-0.1478, -0.2455, 0.25), (0.1467, 0.1608, 0.25), (0.2321, 0.2406, 0.25), (0.0107, 0.2466, 0.25), (-0.05165, -0.1905, 0.25), (0.0122, -0.04161, 0.25), (0.1895, -0.223, 0.25), (0.2231, 0.02128, 0.25), (-0.2345, -0.07206, 0.25), (-0.1781, 0.05896, 0.25), (-0.1516, -0.2282, 0.25), (0.05741, 0.1702, 0.25), (-0.1248, 0.07667, 0.25), (-0.006756, -0.1408, 0.25), (0.1129, -0.2369, 0.25), (-0.2183, -0.04449, 0.25), (-0.1119, 0.0572, 0.25), (0.1345, 0.1482, 0.25), (-0.2292, 0.1053, 0.25), (0.2152, 0.1515, 0.25), (0.2256, -0.08507, 0.25), (-0.2081, -0.07761, 0.25), (-0.01228, -0.1764, 0.25), (-0.1286, 0.03928, 0.25), (0.02964, 0.01546, 0.25), (0.1531, -0.1884, 0.25), (-0.217, -0.08676, 0.25), (0.03971, 0.1134, 0.25), (0.1453, -0.07311, 0.25), (-0.03621, 0.1925, 0.25), (0.01254, -0.09196, 0.25), (-0.001459, -0.2062, 0.25), (-0.2422, 0.03679, 0.25), (0.1804, 0.07869, 0.25), (0.03719, 0.2098, 0.25), (-0.05018, -0.01336, 0.25), (0.1874, -0.1513, 0.25), (0.1603, 0.1346, 0.25), (-0.1205, -0.1642, 0.25), (-0.04611, -0.05388, 0.25), (0.1636, -0.0254, 0.25), (0.2036, -0.00466, 0.25), (0.1675, -0.1648, 0.25), (0.03501, -0.1491, 0.25), (-0.1695, 0.1358, 0.25), (-0.2072, 0.0613, 0.25), (-0.2047, -0.01745, 0.25), (-0.09759, -0.01181, 0.25), (0.1823, 0.01718, 0.25), (0.09242, -0.2107, 0.25), (-0.232, -0.1341, 0.25), (0.2271, 0.08029, 0.25), (-0.1134, -0.07449, 0.25), (0.1991, 0.1483, 0.25), (-0.2285, 0.1947, 0.25), (-0.1096, 0.1517, 0.25), (0.1579, -0.09612, 0.25), (0.07423, -0.08662, 0.25), (-0.1231, -0.1987, 0.25), (0.2359, 0.1656, 0.25), (0.1498, -0.1516, 0.25), (-0.2368, -0.04424, 0.25), (-0.1039, -0.06798, 0.25), (-0.2037, 0.1988, 0.25), (-0.1335, -0.1075, 0.25), (-0.05241, 0.06922, 0.25), (0.116, -0.1797, 0.25), (-0.1627, -0.05669, 0.25), (-0.07974, 0.1836, 0.25), (-0.2478, 0.2335, 0.25), (0.1334, -0.1899, 0.25), (0.04106, 0.0963, 0.25), (0.2486, -0.1534, 0.25), (0.197, -0.05434, 0.25), (0.003608, -0.0101, 0.25), (0.211, 0.2473, 0.25), (-0.02069, 0.1455, 0.25), (-0.05276, 0.09125, 0.25), (-0.1561, -0.1747, 0.25), (0.0171, 0.2445, 0.25), (0.1816, 0.1663, 0.25), (0.09776, 0.1619, 0.25), (0.135, -0.07241, 0.25), (-0.06987, -0.1786, 0.25), (-0.2198, 0.1155, 0.25), (-0.2026, -0.1258, 0.25), (-0.2254, -0.01058, 0.25), (0.2119, -0.1007, 0.25), (-0.1177, 0.233, 0.25), (-0.2319, -0.09357, 0.25), (0.1635, 0.2434, 0.25), (-0.1332, -0.1408, 0.25), (-0.007401, 0.08712, 0.25), (-0.2246, 0.06801, 0.25), (0.2257, -0.1721, 0.25), (0.07774, -0.03273, 0.25), (-0.02251, -0.2193, 0.25), (-0.1379, 0.2258, 0.25), (-0.05088, 0.1754, 0.25), (-0.004174, 0.1144, 0.25), (0.05448, -0.0432, 0.25), (0.1488, 0.2045, 0.25), (-0.07384, 0.2417, 0.25), (0.2391, 0.02802, 0.25), (-0.2001, -0.198, 0.25), (0.05929, 0.1376, 0.25), (-0.105, 0.07886, 0.25), (0.07979, -0.216, 0.25), (-0.236, -0.2056, 0.25), (0.09795, 0.1725, 0.25), (0.08687, 0.004028, 0.25), (-0.05576, -0.1609, 0.25), (-0.1762, -0.135, 0.25), (0.104, -0.02194, 0.25), (0.2269, 0.1948, 0.25), (-0.02628, 0.09421, 0.25), (-0.08557, -0.0912, 0.25), (0.1068, 0.2413, 0.25), (0.05347, -0.1741, 0.25), (0.1162, 0.1323, 0.25), (-0.23, -0.05811, 0.25), (-0.2196, 0.02235, 0.25), (0.1126, -0.008568, 0.25), (0.1417, -0.1992, 0.25), (0.07253, -0.2021, 0.25), (-0.2478, -0.1249, 0.25), (-0.001249, -0.1256, 0.25), (-0.09817, -0.03427, 0.25), (-0.2044, 0.03011, 0.25), (0.2186, -0.1709, 0.25), (-0.1921, 0.1865, 0.25), (0.2247, -0.228, 0.25), (-0.2124, 0.2434, 0.25), (0.2035, -0.1394, 0.25), (-0.1872, -0.09771, 0.25), (0.1293, 0.2331, 0.25), (0.1853, -0.02279, 0.25), (-0.2494, -0.08365, 0.25), (0.1694, -0.1853, 0.25), (-0.03142, -0.1564, 0.25), (0.01506, -0.1325, 0.25), (0.04878, 0.006104, 0.25), (0.1088, 0.007371, 0.25), (0.1962, 0.0004301, 0.25), (0.1662, -0.2338, 0.25), (0.03014, 0.225, 0.25), (0.1956, -0.1214, 0.25), (0.2417, 0.08731, 0.25), (0.04104, -0.197, 0.25), (0.1238, -0.1762, 0.25), (-0.04633, 0.196, 0.25), (0.232, 0.2009, 0.25), (0.07901, -0.1515, 0.25), (-0.1358, -0.2042, 0.25), (-0.07996, 0.09272, 0.25), (-0.2255, -0.2021, 0.25), (0.1526, 0.06623, 0.25), (0.05686, 0.02976, 0.25), (0.06418, 0.1225, 0.25), (0.2231, -0.00238, 0.25), (-0.07918, 0.1115, 0.25), (-0.1091, 0.06416, 0.25), (0.1406, -0.05298, 0.25), (-0.1099, 0.02786, 0.25), (0.1191, 0.1704, 0.25), (0.2447, -0.1728, 0.25), (-0.2105, -0.1359, 0.25), (0.05388, 0.03545, 0.25), (0.1759, -0.09761, 0.25), (-0.2191, -0.2099, 0.25), (0.02275, -0.1729, 0.25), (0.07381, 0.2248, 0.25), (0.1412, -0.2395, 0.25), (0.06814, -0.04999, 0.25), (-0.05311, 0.1878, 0.25), (0.2275, -0.1186, 0.25), (-0.235, -0.1592, 0.25), (0.2054, -0.2117, 0.25), (0.2431, -0.1369, 0.25), (-0.181, 0.06023, 0.25), (-0.01082, 0.2391, 0.25), (-0.1107, 0.2369, 0.25), (0.1659, -0.2479, 0.25), (-0.03172, -0.04029, 0.25), (-0.183, -0.2152, 0.25), (0.1933, 0.2382, 0.25), (-0.2487, 0.01505, 0.25), (0.2347, 0.1715, 0.25), (0.2392, 0.1353, 0.25), (-0.0963, -0.1344, 0.25), (0.1745, 0.1823, 0.25), (-0.0255, -0.04866, 0.25), (0.04694, -0.03597, 0.25), (0.06966, 0.1402, 0.25), (0.06729, -0.1297, 0.25), (0.09813, 0.2123, 0.25), (-0.05958, -0.1752, 0.25), (0.1596, -0.2339, 0.25), (-0.03207, -0.2482, 0.25), (-0.2324, 0.1801, 0.25), (0.2489, -0.05686, 0.25), (-0.1709, -0.07101, 0.25), (-0.02111, 0.05665, 0.25), (-0.1918, 0.04874, 0.25), (0.2295, 0.08917, 0.25), (-0.2403, -0.005682, 0.25), (0.01549, -0.003129, 0.25), (0.2132, 0.09753, 0.25), (-0.2444, -0.01573, 0.25), (0.005996, 0.2309, 0.25), (-0.009505, -0.1368, 0.25), (0.002791, 0.2282, 0.25), (-0.07587, -0.02049, 0.25), (-0.08593, -0.03836, 0.25), (-0.0007698, -0.08798, 0.25), (0.2005, -0.06114, 0.25), (0.06117, 0.1461, 0.25), (0.2237, 0.1766, 0.25), (-0.07123, -0.09872, 0.25), (-0.1767, 0.03295, 0.25), (0.08346, 0.01875, 0.25), (0.1094, 0.1741, 0.25), (0.1005, -0.08589, 0.25), (0.2076, -0.1565, 0.25), (0.2279, -0.2162, 0.25), (-0.08766, 0.1964, 0.25), (-0.1974, -0.08677, 0.25), (0.08911, -0.005793, 0.25), (0.04932, -0.1382, 0.25), (0.1954, 0.01865, 0.25), (0.02625, 0.01864, 0.25), (-0.1694, 0.2399, 0.25), (-0.06797, -0.01166, 0.25), (-0.05561, 0.04385, 0.25), (-0.01829, 0.1111, 0.25), (0.07301, 0.1176, 0.25), (0.2155, -0.1276, 0.25), (0.1504, 0.03135, 0.25), (0.153, -0.1791, 0.25), (0.204, 0.1381, 0.25), (0.05997, 0.2426, 0.25), (-0.1005, -0.07142, 0.25), (0.05731, -0.2357, 0.25), (0.04383, -0.1713, 0.25), (0.1257, -0.04735, 0.25), (-0.122, -0.01487, 0.25), (0.2089, -0.1618, 0.25), (0.2084, 0.1414, 0.25), (-0.2083, -0.02387, 0.25), (-0.1266, 0.1048, 0.25), (0.1957, -0.2057, 0.25), (-0.004483, -0.05789, 0.25), (-0.1254, 0.05563, 0.25), (-0.1948, 0.004182, 0.25), (0.1214, 0.2164, 0.25), (0.08015, -0.05743, 0.25), (0.1215, -0.1471, 0.25), (0.143, -0.07398, 0.25), (-0.1434, 0.1887, 0.25), (0.04736, -0.1452, 0.25), (-0.01522, 0.003948, 0.25), (-0.1514, 0.1901, 0.25), (-0.173, -0.0673, 0.25), (-0.1194, 0.2057, 0.25), (0.1202, 0.05659, 0.25), (0.1132, -0.2323, 0.25), (-0.1289, -0.09297, 0.25), (-0.156, 0.0197, 0.25), (0.05912, 0.1276, 0.25), (0.06913, -0.1411, 0.25), (0.06108, 0.2287, 0.25), (-0.172, 0.008132, 0.25), (0.1114, -0.1199, 0.25), (0.09571, 0.05161, 0.25), (-0.1575, -0.1984, 0.25), (0.1096, 0.1141, 0.25), (0.1075, -0.191, 0.25), (-0.0143, -0.08972, 0.25), (-0.1998, -0.1221, 0.25), (-0.1474, 0.1684, 0.25), (-0.1093, -0.1427, 0.25), (0.05932, 0.1653, 0.25), (-0.06611, 0.2304, 0.25), (0.1257, 0.1044, 0.25), (0.1619, 0.1805, 0.25), (-0.1638, -0.2279, 0.25), (-0.06467, 0.1752, 0.25), (-0.1998, 0.238, 0.25), (0.07258, -0.01512, 0.25), (-0.00439, 0.2109, 0.25), (-0.1905, -0.1301, 0.25), (0.2081, 0.2307, 0.25), (0.1023, 0.1193, 0.25), (0.07165, -0.03602, 0.25), (-0.03855, -0.05835, 0.25), (0.1493, 0.229, 0.25), (-0.0614, 0.1852, 0.25), (-0.03338, 0.1358, 0.25), (-0.2248, -0.1286, 0.25), (0.1824, 0.1738, 0.25), (-0.1721, 0.1007, 0.25), (-0.1727, 0.2093, 0.25), (0.03771, 0.2217, 0.25), (-0.07856, -0.1073, 0.25), (-0.1246, -0.05257, 0.25), (0.00722, 0.1355, 0.25), (-0.09089, -0.01071, 0.25), (-0.1425, -0.2284, 0.25), (-0.2153, 0.13, 0.25), (0.1083, -0.1121, 0.25), (-0.0466, -0.2301, 0.25), (0.2282, 0.05836, 0.25), (-0.2404, 0.1762, 0.25), (-0.1268, 0.2086, 0.25), (-0.1436, -0.04513, 0.25), (-0.0116, 0.1545, 0.25), (-0.05795, 0.06721, 0.25), (0.04923, -0.02616, 0.25), (-0.02217, 0.1335, 0.25), (-0.07792, -0.164, 0.25), (0.01679, 0.06412, 0.25), (0.06464, -0.1048, 0.25), (-0.2009, -0.001596, 0.25), (0.2488, 0.02554, 0.25), (-0.1877, -0.2472, 0.25), (0.02076, 0.1759, 0.25), (-0.01738, -0.06129, 0.25), (-0.08194, -0.04465, 0.25), (0.126, -0.08121, 0.25), (0.1396, -0.1673, 0.25), (-0.2458, 0.2059, 0.25), (-0.04367, -0.05337, 0.25), (0.2182, 0.09181, 0.25), (0.1245, -0.2, 0.25), (0.128, 0.1925, 0.25), (0.1679, -0.09136, 0.25), (-0.1716, -0.09944, 0.25), (-0.1847, -0.04744, 0.25), (-0.1739, -0.1229, 0.25), (-0.02122, -0.005988, 0.25), (-0.03836, -0.2381, 0.25), (0.1055, -0.1095, 0.25), (-0.03112, -0.1421, 0.25), (-0.241, 0.2404, 0.25), (-0.2187, -0.1131, 0.25), (0.1029, 0.1257, 0.25), (0.2237, 0.1121, 0.25), (0.01504, -0.2065, 0.25), (0.0901, 0.07505, 0.25), (0.2474, 0.04044, 0.25), (0.1901, 0.2045, 0.25), (-0.1316, -0.05369, 0.25), (-0.2136, 0.1054, 0.25), (-0.2216, -0.09396, 0.25), (-0.1005, 0.2494, 0.25), (0.1592, -0.01577, 0.25), (-0.1635, -0.1898, 0.25), (-0.1419, 0.1337, 0.25), (0.1086, 0.1609, 0.25), (0.1989, 0.0132, 0.25), (-0.05535, 0.03041, 0.25), (0.1298, -0.1097, 0.25), (-0.2229, -0.1004, 0.25), (-0.1148, 0.08035, 0.25), (0.1429, 0.1584, 0.25), (0.1657, 0.21, 0.25), (0.01326, 0.1395, 0.25), (0.1627, 0.08007, 0.25), (-0.003066, 0.2244, 0.25), (-0.01109, -0.1172, 0.25), (0.1749, 0.09329, 0.25), (-0.1709, -0.1598, 0.25), (0.1034, -0.05361, 0.25), (-0.1213, 0.09593, 0.25), (0.2142, -0.178, 0.25), (0.1666, -0.05885, 0.25), (-0.0737, 0.2235, 0.25), (-0.03314, -0.1975, 0.25), (-0.1968, 0.1908, 0.25), (0.1137, -0.2189, 0.25), (0.0744, -0.1041, 0.25), (0.1036, -0.2046, 0.25), (-0.04157, 0.08662, 0.25), (0.07321, -0.01901, 0.25), (-0.1866, 0.09155, 0.25), (-0.008386, -0.221, 0.25), (-0.23, -0.1689, 0.25), (-0.09014, 0.1065, 0.25), (0.02813, 0.07347, 0.25), (0.1469, -0.1447, 0.25), (-0.1931, 0.2327, 0.25), (0.1686, -0.03377, 0.25), (0.112, 0.1852, 0.25), (0.03501, 0.1058, 0.25), (-0.03442, -0.04191, 0.25), (0.156, 0.1439, 0.25), (0.05247, 0.1251, 0.25), (-0.1121, -0.1339, 0.25), (0.06669, 0.1052, 0.25), (-0.1025, 0.125, 0.25), (-0.2141, 0.07046, 0.25), (0.2127, -0.193, 0.25), (0.006966, 0.1038, 0.25), (-0.1511, -0.1514, 0.25), (-0.2415, -0.07525, 0.25), (-0.1707, 0.07886, 0.25), (-0.03375, 0.1168, 0.25), (0.06572, 0.1974, 0.25), (0.09004, -0.1448, 0.25), (0.1941, -0.06594, 0.25), (0.02749, -0.1656, 0.25), (-0.2444, -0.1933, 0.25), (0.1277, -0.1255, 0.25), (0.2304, -0.1184, 0.25), (0.03091, 0.05563, 0.25), (-0.06884, 0.04833, 0.25), (0.1705, -0.1446, 0.25), (0.1261, 0.0692, 0.25), (0.01956, -0.2113, 0.25), (0.1479, -0.06536, 0.25), (0.1106, 0.05116, 0.25), (-0.05083, -0.02558, 0.25), (-0.0374, 0.1965, 0.25), (-0.0747, 0.147, 0.25), (-0.1414, 0.2255, 0.25), (0.1795, 0.0502, 0.25), (0.2456, 0.007742, 0.25), (0.006045, -0.1708, 0.25), (-0.1859, 0.1304, 0.25), (0.09219, 0.06797, 0.25), (0.2284, 0.1059, 0.25), (0.06093, 0.1925, 0.25), (-0.07404, 0.1036, 0.25), (0.07238, 0.2006, 0.25), (0.2191, -0.1554, 0.25), (-0.1997, 0.1329, 0.25), (-0.2016, 0.172, 0.25), (-0.1959, -0.1092, 0.25), (-0.215, 0.05159, 0.25), (0.05251, 0.1206, 0.25), (0.06111, -0.2236, 0.25), (0.2349, 0.1138, 0.25), (0.01041, 0.07012, 0.25), (0.1451, 0.1098, 0.25), (0.213, -0.1426, 0.25), (-0.005317, -0.1626, 0.25), (-0.01996, -0.1387, 0.25), (0.2461, 0.08739, 0.25), (0.001789, -0.1577, 0.25), (-0.2188, 0.2396, 0.25), (-0.02603, -0.0392, 0.25), (0.2481, 0.2123, 0.25), (0.1366, -0.2152, 0.25), (-0.1921, 0.05722, 0.25), (0.2433, 0.2065, 0.25), (0.1909, -0.03992, 0.25), (0.1406, 0.0005098, 0.25), (0.02373, 0.07281, 0.25), (-0.146, -0.1636, 0.25), (0.1116, -0.166, 0.25), (-0.1392, -0.1537, 0.25), (0.2021, -0.234, 0.25), (0.1757, 0.02189, 0.25), (0.08699, 0.08665, 0.25), (-0.2297, -0.07438, 0.25), (0.1833, 0.004529, 0.25), (-0.1542, 0.07282, 0.25), (-0.04335, -0.1336, 0.25), (0.2499, 0.1489, 0.25), (0.1954, -0.0855, 0.25), (-0.1604, -0.09774, 0.25), (-0.002434, 0.0631, 0.25), (-0.002922, 0.2255, 0.25), (0.07255, -0.1921, 0.25), (0.1386, 0.2175, 0.25), (0.08377, -0.101, 0.25), (0.05612, -0.07307, 0.25), (0.07868, 0.06127, 0.25), (-0.2137, 0.1772, 0.25), (0.08035, -0.1343, 0.25), (0.158, -0.1239, 0.25), (-0.09619, 0.1118, 0.25), (0.08354, 0.141, 0.25), (-0.04957, 0.2297, 0.25), (-0.08634, -0.1043, 0.25), (0.2331, -0.1395, 0.25), (0.2073, -0.2279, 0.25), (0.1216, -0.08877, 0.25), (0.00212, -0.1807, 0.25), (0.09286, 0.02845, 0.25), (-0.01975, 0.05036, 0.25), (-0.06341, -0.1262, 0.25), (-0.1085, -0.1881, 0.25), (0.2269, -0.2096, 0.25), (0.1497, 0.08998, 0.25), (-0.1905, 0.1745, 0.25), (0.05539, -0.1277, 0.25), (0.1494, -0.1798, 0.25), (0.1678, 0.1262, 0.25), (-0.2113, 0.01792, 0.25), (0.1266, -0.2303, 0.25), (0.2324, -0.2486, 0.25), (0.1286, -0.1191, 0.25), (0.1087, 0.03719, 0.25), (0.02971, 0.162, 0.25), (0.1902, 0.04116, 0.25), (0.02468, -0.08776, 0.25), (-0.2021, 0.1569, 0.25), (-0.2404, -0.1061, 0.25), (-0.1634, 0.1045, 0.25), (-0.1399, 0.02229, 0.25), (0.1625, -0.05344, 0.25), (0.1941, 0.2206, 0.25), (0.2074, 0.1914, 0.25), (0.1275, 0.1338, 0.25), (0.06896, -0.2423, 0.25), (0.1868, -0.005511, 0.25), (-0.01591, 0.09432, 0.25), (0.2227, 0.1297, 0.25), (-0.238, 0.1385, 0.25), (0.1805, 0.06527, 0.25), (-0.02417, 0.0474, 0.25), (0.1943, -0.01845, 0.25), (0.08557, -0.028, 0.25), (-0.08376, 0.03933, 0.25), (-0.2314, -0.1894, 0.25), (-0.08548, -0.1867, 0.25), (0.07546, 0.01841, 0.25), (0.1239, -0.2131, 0.25), (-0.1507, 0.07924, 0.25), (-0.1844, 0.1088, 0.25), (-0.02949, -0.2291, 0.25), (0.1841, -0.1185, 0.25), (0.1079, 0.07953, 0.25), (-0.2252, 0.1435, 0.25), (0.08729, 0.1193, 0.25), (0.2164, -0.1877, 0.25), (-0.05715, -0.2377, 0.25), (0.2147, 0.217, 0.25), (0.1164, 0.07443, 0.25), (0.1626, -0.1545, 0.25), (0.1647, -0.1374, 0.25), (0.2137, -0.1114, 0.25), (-0.1796, -0.1737, 0.25), (-0.236, 0.08979, 0.25), (-0.05378, -0.2039, 0.25), (0.1688, -0.01867, 0.25), (0.2219, 0.02985, 0.25), (0.02551, 0.03858, 0.25), (-0.2109, 0.01141, 0.25), (0.2116, 0.1846, 0.25), (0.2213, 0.0595, 0.25), (0.2118, 0.2004, 0.25), (0.04409, -0.055, 0.25), (0.05854, 0.2064, 0.25), (-0.1421, -0.1836, 0.25), (-0.2259, -0.245, 0.25), (0.111, -0.1672, 0.25), (-0.1094, -0.1389, 0.25), (-0.08005, 0.2212, 0.25), (-0.226, 0.07902, 0.25), (-0.06014, -0.06256, 0.25), (0.008163, -0.1549, 0.25), (-0.2445, -0.01125, 0.25), (-0.06838, -0.131, 0.25), (-0.02292, -0.007945, 0.25), (0.2262, 0.09809, 0.25), (0.04683, 0.1608, 0.25), (0.09731, 0.2262, 0.25), (0.1947, -0.03032, 0.25), (0.0406, 0.1993, 0.25), (0.1873, -0.1024, 0.25), (-0.2057, 0.02228, 0.25), (0.1827, 0.04206, 0.25), (0.1601, 0.08522, 0.25), (-0.04624, -0.2494, 0.25), (-0.1869, -0.001601, 0.25), (-0.07758, 0.1207, 0.25), (0.1535, 0.2454, 0.25), (-0.1065, -0.1783, 0.25), (-0.1, -0.05003, 0.25), (-0.1607, -0.1048, 0.25), (0.2366, -0.2194, 0.25), (-0.03352, 0.1402, 0.25), (0.2172, 0.07751, 0.25), (-0.2242, 0.09045, 0.25), (-0.0253, 0.1987, 0.25), (-0.1015, -0.2133, 0.25), (-0.195, 0.1797, 0.25), (0.1813, 0.1953, 0.25), (0.2286, 0.007867, 0.25), (0.206, -0.194, 0.25), (0.1766, -0.2288, 0.25), (-0.008159, 0.002313, 0.25), (0.1157, 0.162, 0.25), (-0.2301, -0.03763, 0.25), (-0.02092, 0.1784, 0.25), (-0.08154, 0.2372, 0.25), (0.07975, 0.1505, 0.25), (0.04823, 0.1601, 0.25), (-0.1422, 0.158, 0.25), (-0.1395, 0.02806, 0.25), (0.03646, -0.13, 0.25), (-0.02977, -0.1346, 0.25), (0.2341, -0.09594, 0.25), (0.157, -0.2159, 0.25), (-0.1864, -0.2175, 0.25), (-0.112, -0.06709, 0.25), (-0.2187, -0.01107, 0.25), (-0.2207, -0.06313, 0.25), (-0.1233, 0.2021, 0.25), (-0.2093, 0.08068, 0.25), (0.1759, 0.222, 0.25), (-0.0816, 0.02136, 0.25), (0.1714, 0.1008, 0.25), (-0.1269, -0.03871, 0.25), (0.1428, -0.1326, 0.25), (-0.1411, -0.01574, 0.25), (-0.002933, -2.293e-05, 0.25), (-0.1167, 0.2271, 0.25), (-0.1796, -0.04808, 0.25), (-0.1857, -0.2366, 0.25), (-0.1907, 0.1973, 0.25), (-0.1671, -0.2297, 0.25), (-0.1517, 0.04212, 0.25), (-0.1314, -0.1921, 0.25), (0.1076, -0.1534, 0.25), (-0.2152, -0.01688, 0.25), (-0.1557, 0.03243, 0.25), (-0.02071, 0.2499, 0.25), (0.2477, -0.08483, 0.25), (-0.0612, -0.2477, 0.25), (0.03322, 0.03428, 0.25), (-0.1926, 0.2462, 0.25), (0.1099, -0.2154, 0.25), (0.095, -0.04163, 0.25), (-0.2311, 0.2326, 0.25), (-0.1273, -0.1815, 0.25), (0.03043, -0.1666, 0.25), (-0.2152, -0.1594, 0.25), (0.04019, 0.01251, 0.25), (-0.09041, -0.2111, 0.25), (0.1165, -0.1555, 0.25), (-0.1292, 0.09629, 0.25), (-0.1602, -0.04701, 0.25), (0.02183, -0.08304, 0.25), (-0.006362, -0.03794, 0.25), (-0.1532, -0.2466, 0.25), (-0.08783, -0.0611, 0.25), (0.08824, -0.2207, 0.25), (0.07241, 0.2184, 0.25), (-0.1291, 0.1587, 0.25), (0.1318, -0.01851, 0.25), (0.2239, 0.2388, 0.25), (0.05239, 0.2467, 0.25), (0.003581, 0.1816, 0.25), (0.1518, -0.2054, 0.25), (-0.09825, 0.1915, 0.25), (0.1036, 0.01619, 0.25), (-0.0007309, 0.1309, 0.25), (-0.1502, 0.1609, 0.25), (0.002022, -0.2275, 0.25), (0.1736, -0.1679, 0.25), (0.1631, 0.1286, 0.25), (0.04968, -0.2265, 0.25), (0.176, 0.1141, 0.25), (0.2052, -0.04797, 0.25), (0.09593, 0.2339, 0.25), (0.1109, 0.2078, 0.25), (0.0807, 0.2318, 0.25), (-0.2138, -0.07362, 0.25), (-0.007996, 0.1985, 0.25), (-0.128, 0.1155, 0.25), (0.06888, 0.1475, 0.25), (-0.1156, -0.2383, 0.25), (0.1375, 0.1017, 0.25), (-0.2042, -0.17, 0.25), (0.1363, 0.09181, 0.25), (-0.2387, 0.06164, 0.25), (-0.08566, -0.2344, 0.25), (-0.04327, 0.1214, 0.25), (0.1416, 0.09749, 0.25), (0.2071, 0.03197, 0.25), (-0.01641, -0.2448, 0.25), (0.09899, -0.1382, 0.25), (-0.04992, 0.04618, 0.25), (0.2075, 0.2125, 0.25), (0.2345, -0.04141, 0.25), (-0.2193, 0.1245, 0.25), (-0.1353, -0.1614, 0.25), (0.1767, -0.006989, 0.25), (0.05005, 0.237, 0.25), (0.1517, -0.1363, 0.25), (-0.01632, -0.1838, 0.25), (-0.2219, 0.0508, 0.25), (-0.2391, -0.1261, 0.25), (0.1529, -0.03914, 0.25), (0.03026, -0.2198, 0.25), (-0.1382, -0.1946, 0.25), (-0.0329, -0.05095, 0.25), (-0.1743, 0.17, 0.25), (0.02611, -0.01202, 0.25), (0.162, -0.004115, 0.25), (0.02637, -0.221, 0.25), (-0.1553, 0.2256, 0.25), (-0.1489, 0.001083, 0.25), (0.07624, 0.09979, 0.25), (0.2371, 0.2104, 0.25), (0.2405, 0.1089, 0.25), (-0.1242, -0.2419, 0.25), (-0.1652, 0.1148, 0.25), (-0.1495, 0.2399, 0.25), (-0.2021, -0.1109, 0.25), (0.1241, -0.1183, 0.25), (-0.1055, 0.1462, 0.25), (-0.1312, 0.1751, 0.25), (0.01864, 0.1155, 0.25), (0.2371, 0.1414, 0.25), (0.03505, 0.1322, 0.25), (-0.1772, 0.1935, 0.25), (-0.1617, 0.1248, 0.25), (0.05497, 0.07051, 0.25), (0.248, 0.1757, 0.25), (0.2112, 0.2064, 0.25), (0.2398, -0.2061, 0.25), (-0.005973, -0.04539, 0.25), (0.2488, -0.2152, 0.25), (-0.1023, 0.0003014, 0.25), (-0.1643, -0.02615, 0.25), (-0.04112, 0.1761, 0.25), (0.1761, -0.01929, 0.25), (-0.1597, -0.1141, 0.25), (0.2332, -0.1629, 0.25), (-0.2159, 0.1535, 0.25), (0.1873, 0.01384, 0.25), (-0.02581, -0.1722, 0.25), (-0.09445, -0.05536, 0.25), (-0.2032, 0.09452, 0.25), (-0.08174, -0.06869, 0.25), (-0.1183, 0.1168, 0.25), (0.2001, 0.1244, 0.25), (-0.1806, 0.1985, 0.25), (0.08746, 0.1941, 0.25), (0.2273, -0.1599, 0.25), (-0.0438, 0.1643, 0.25), (0.1244, 0.1323, 0.25), (-0.2477, -0.1977, 0.25), (-0.1859, 0.1005, 0.25), (0.2084, 0.08353, 0.25), (-0.003126, -0.2498, 0.25), (-0.205, -0.2148, 0.25), (-0.01959, 0.06678, 0.25), (0.08831, -0.1684, 0.25), (-0.02799, 0.2298, 0.25), (-0.2124, -0.195, 0.25), (0.00405, 0.1104, 0.25), (0.1975, -0.2418, 0.25), (-0.02718, -0.1591, 0.25), (-0.1871, 0.04045, 0.25), (-0.007735, 0.05624, 0.25), (0.2447, 0.07443, 0.25), (-0.03923, 0.1834, 0.25), (0.24, -0.0364, 0.25), (-0.1081, 0.06678, 0.25), (0.04538, 0.1458, 0.25), (0.03728, -0.1455, 0.25), (-0.159, 0.01741, 0.25), (0.1042, 0.1949, 0.25), (0.1117, -0.1074, 0.25), (0.1293, 0.04844, 0.25), (-0.04132, 0.07598, 0.25), (0.1391, 0.2129, 0.25), (0.1865, 0.02972, 0.25), (-0.06805, -0.1043, 0.25), (0.2462, -0.0132, 0.25), (0.2306, 0.1854, 0.25), (-0.113, 0.1676, 0.25), (-0.07061, -0.1621, 0.25), (-0.1177, 0.174, 0.25), (-0.08308, -0.2091, 0.25), (0.1873, 0.1448, 0.25), (0.1516, -0.2176, 0.25), (-0.03666, -0.1811, 0.25), (0.00235, -0.2089, 0.25), (-0.2427, 0.009944, 0.25), (0.2109, 0.002164, 0.25), (0.191, -0.074, 0.25), (-0.2248, -0.1238, 0.25), (-0.08002, -0.1722, 0.25), (-0.2267, -0.01572, 0.25), (0.01664, 0.2159, 0.25), (0.2065, -0.2428, 0.25), (-0.2075, 0.1328, 0.25), (0.147, -0.06114, 0.25), (0.0637, -0.1818, 0.25), (-0.1368, -0.1542, 0.25), (0.03497, -0.08962, 0.25), (-0.08426, 0.1877, 0.25), (0.1086, -0.1051, 0.25), (0.05134, 0.0432, 0.25), (-0.1665, 0.06502, 0.25), (0.06267, -0.0541, 0.25), (0.2439, -0.1435, 0.25), (0.168, -0.08351, 0.25), (0.02093, 0.006679, 0.25), (0.1076, 0.1814, 0.25), (-0.117, 0.0973, 0.25), (-0.04961, 0.07812, 0.25), (0.1633, -0.1142, 0.25), (-0.2174, -0.05243, 0.25), (0.09663, -0.2269, 0.25), (0.1731, 0.21, 0.25), (0.1883, 0.09455, 0.25), (-0.1912, 0.02669, 0.25), (-0.05222, -0.1395, 0.25), (0.09041, 0.2284, 0.25), (-0.05614, 0.08167, 0.25), (-0.03805, -0.09254, 0.25), (0.138, 0.07139, 0.25), (0.2077, 0.1389, 0.25), (-0.001594, 0.002787, 0.25), (0.05942, -0.1743, 0.25), (-0.1726, -0.1071, 0.25), (0.1486, -0.004586, 0.25), (-0.2254, 0.01788, 0.25), (0.0007021, 0.08818, 0.25), (0.0171, 0.06883, 0.25), (-0.2203, -0.1423, 0.25), (-0.2086, 0.2225, 0.25), (-0.0346, 0.1797, 0.25), (0.1929, 0.2244, 0.25), (0.1805, -0.05771, 0.25), (-0.02831, 0.07067, 0.25), (0.1099, 0.1363, 0.25), (-0.1264, 0.1905, 0.25), (-0.007247, 0.04434, 0.25), (-0.001805, -0.01399, 0.25), (-0.09005, 0.1243, 0.25), (0.01405, -0.1204, 0.25), (0.1365, -0.225, 0.25), (-0.1369, -0.2146, 0.25), (-0.1444, -0.1685, 0.25), (-0.2049, -0.03268, 0.25), (-0.148, -0.1101, 0.25), (-0.1913, -0.01178, 0.25), (-0.09049, 0.01494, 0.25), (0.05562, 0.2199, 0.25), (-0.1723, -0.1957, 0.25)], [], [])
me_mol_mem_pos.use_remesh_preserve_volume = False
me_mol_mem_pos.use_remesh_preserve_attributes = False
me_mol_mem_pos.use_mirror_vertex_groups = False
me_mol_mem_pos.update()
me_mol_mem_shape = bpy.data.meshes.new('mol_Mem_shape')
me_mol_mem_shape.from_pydata([(0.005, 0.0, 0.0), (0.004905, 0.0, 0.0004784), (0.004634, 0.0, 0.0008839), (0.004228, 0.0, 0.001155), (0.00375, 0.0, 0.00125), (0.003272, 0.0, 0.001155), (0.002866, 0.0, 0.0008839), (0.002595, 0.0, 0.0004784), (0.0025, 0.0, 0.0), (0.002595, 0.0, -0.0004784), (0.002866, 0.0, -0.0008839), (0.003272, 0.0, -0.001155), (0.00375, 0.0, -0.00125), (0.004228, 0.0, -0.001155), (0.004634, 0.0, -0.0008839), (0.004905, 0.0, -0.0004784), (0.004619, 0.001913, 0.0), (0.004531, 0.001877, 0.0004784), (0.004281, 0.001773, 0.0008839), (0.003906, 0.001618, 0.001155), (0.003465, 0.001435, 0.00125), (0.003023, 0.001252, 0.001155), (0.002648, 0.001097, 0.0008839), (0.002398, 0.0009931, 0.0004784), (0.00231, 0.0009567, 0.0), (0.002398, 0.0009931, -0.0004784), (0.002648, 0.001097, -0.0008839), (0.003023, 0.001252, -0.001155), (0.003465, 0.001435, -0.00125), (0.003906, 0.001618, -0.001155), (0.004281, 0.001773, -0.0008839), (0.004531, 0.001877, -0.0004784), (0.003536, 0.003536, 0.0), (0.003468, 0.003468, 0.0004784), (0.003277, 0.003277, 0.0008839), (0.00299, 0.00299, 0.001155), (0.002652, 0.002652, 0.00125), (0.002313, 0.002313, 0.001155), (0.002027, 0.002027, 0.0008839), (0.001835, 0.001835, 0.0004784), (0.001768, 0.001768, 0.0), (0.001835, 0.001835, -0.0004784), (0.002027, 0.002027, -0.0008839), (0.002313, 0.002313, -0.001155), (0.002652, 0.002652, -0.00125), (0.00299, 0.00299, -0.001155), (0.003277, 0.003277, -0.0008839), (0.003468, 0.003468, -0.0004784), (0.001913, 0.004619, 0.0), (0.001877, 0.004531, 0.0004784), (0.001773, 0.004281, 0.0008839), (0.001618, 0.003906, 0.001155), (0.001435, 0.003465, 0.00125), (0.001252, 0.003023, 0.001155), (0.001097, 0.002648, 0.0008839), (0.0009931, 0.002398, 0.0004784), (0.0009567, 0.00231, 0.0), (0.0009931, 0.002398, -0.0004784), (0.001097, 0.002648, -0.0008839), (0.001252, 0.003023, -0.001155), (0.001435, 0.003465, -0.00125), (0.001618, 0.003906, -0.001155), (0.001773, 0.004281, -0.0008839), (0.001877, 0.004531, -0.0004784), (0.0, 0.005, 0.0), (0.0, 0.004905, 0.0004784), (0.0, 0.004634, 0.0008839), (0.0, 0.004228, 0.001155), (0.0, 0.00375, 0.00125), (0.0, 0.003272, 0.001155), (0.0, 0.002866, 0.0008839), (0.0, 0.002595, 0.0004784), (0.0, 0.0025, 0.0), (0.0, 0.002595, -0.0004784), (0.0, 0.002866, -0.0008839), (0.0, 0.003272, -0.001155), (0.0, 0.00375, -0.00125), (0.0, 0.004228, -0.001155), (0.0, 0.004634, -0.0008839), (0.0, 0.004905, -0.0004784), (-0.001913, 0.004619, 0.0), (-0.001877, 0.004531, 0.0004784), (-0.001773, 0.004281, 0.0008839), (-0.001618, 0.003906, 0.001155), (-0.001435, 0.003465, 0.00125), (-0.001252, 0.003023, 0.001155), (-0.001097, 0.002648, 0.0008839), (-0.0009931, 0.002398, 0.0004784), (-0.0009567, 0.00231, 0.0), (-0.0009931, 0.002398, -0.0004784), (-0.001097, 0.002648, -0.0008839), (-0.001252, 0.003023, -0.001155), (-0.001435, 0.003465, -0.00125), (-0.001618, 0.003906, -0.001155), (-0.001773, 0.004281, -0.0008839), (-0.001877, 0.004531, -0.0004784), (-0.003536, 0.003536, 0.0), (-0.003468, 0.003468, 0.0004784), (-0.003277, 0.003277, 0.0008839), (-0.00299, 0.00299, 0.001155), (-0.002652, 0.002652, 0.00125), (-0.002313, 0.002313, 0.001155), (-0.002027, 0.002027, 0.0008839), (-0.001835, 0.001835, 0.0004784), (-0.001768, 0.001768, 0.0), (-0.001835, 0.001835, -0.0004784), (-0.002027, 0.002027, -0.0008839), (-0.002313, 0.002313, -0.001155), (-0.002652, 0.002652, -0.00125), (-0.00299, 0.00299, -0.001155), (-0.003277, 0.003277, -0.0008839), (-0.003468, 0.003468, -0.0004784), (-0.004619, 0.001913, 0.0), (-0.004531, 0.001877, 0.0004784), (-0.004281, 0.001773, 0.0008839), (-0.003906, 0.001618, 0.001155), (-0.003465, 0.001435, 0.00125), (-0.003023, 0.001252, 0.001155), (-0.002648, 0.001097, 0.0008839), (-0.002398, 0.0009931, 0.0004784), (-0.00231, 0.0009567, 0.0), (-0.002398, 0.0009931, -0.0004784), (-0.002648, 0.001097, -0.0008839), (-0.003023, 0.001252, -0.001155), (-0.003465, 0.001435, -0.00125), (-0.003906, 0.001618, -0.001155), (-0.004281, 0.001773, -0.0008839), (-0.004531, 0.001877, -0.0004784), (-0.005, 0.0, 0.0), (-0.004905, 0.0, 0.0004784), (-0.004634, 0.0, 0.0008839), (-0.004228, 0.0, 0.001155), (-0.00375, 0.0, 0.00125), (-0.003272, 0.0, 0.001155), (-0.002866, 0.0, 0.0008839), (-0.002595, 0.0, 0.0004784), (-0.0025, 0.0, 0.0), (-0.002595, 0.0, -0.0004784), (-0.002866, 0.0, -0.0008839), (-0.003272, 0.0, -0.001155), (-0.00375, 0.0, -0.00125), (-0.004228, 0.0, -0.001155), (-0.004634, 0.0, -0.0008839), (-0.004905, 0.0, -0.0004784), (-0.004619, -0.001913, 0.0), (-0.004531, -0.001877, 0.0004784), (-0.004281, -0.001773, 0.0008839), (-0.003906, -0.001618, 0.001155), (-0.003465, -0.001435, 0.00125), (-0.003023, -0.001252, 0.001155), (-0.002648, -0.001097, 0.0008839), (-0.002398, -0.0009931, 0.0004784), (-0.00231, -0.0009567, 0.0), (-0.002398, -0.0009931, -0.0004784), (-0.002648, -0.001097, -0.0008839), (-0.003023, -0.001252, -0.001155), (-0.003465, -0.001435, -0.00125), (-0.003906, -0.001618, -0.001155), (-0.004281, -0.001773, -0.0008839), (-0.004531, -0.001877, -0.0004784), (-0.003536, -0.003536, 0.0), (-0.003468, -0.003468, 0.0004784), (-0.003277, -0.003277, 0.0008839), (-0.00299, -0.00299, 0.001155), (-0.002652, -0.002652, 0.00125), (-0.002313, -0.002313, 0.001155), (-0.002027, -0.002027, 0.0008839), (-0.001835, -0.001835, 0.0004784), (-0.001768, -0.001768, 0.0), (-0.001835, -0.001835, -0.0004784), (-0.002027, -0.002027, -0.0008839), (-0.002313, -0.002313, -0.001155), (-0.002652, -0.002652, -0.00125), (-0.00299, -0.00299, -0.001155), (-0.003277, -0.003277, -0.0008839), (-0.003468, -0.003468, -0.0004784), (-0.001913, -0.004619, 0.0), (-0.001877, -0.004531, 0.0004784), (-0.001773, -0.004281, 0.0008839), (-0.001618, -0.003906, 0.001155), (-0.001435, -0.003465, 0.00125), (-0.001252, -0.003023, 0.001155), (-0.001097, -0.002648, 0.0008839), (-0.0009931, -0.002398, 0.0004784), (-0.0009567, -0.00231, 0.0), (-0.0009931, -0.002398, -0.0004784), (-0.001097, -0.002648, -0.0008839), (-0.001252, -0.003023, -0.001155), (-0.001435, -0.003465, -0.00125), (-0.001618, -0.003906, -0.001155), (-0.001773, -0.004281, -0.0008839), (-0.001877, -0.004531, -0.0004784), (0.0, -0.005, 0.0), (0.0, -0.004905, 0.0004784), (0.0, -0.004634, 0.0008839), (0.0, -0.004228, 0.001155), (0.0, -0.00375, 0.00125), (0.0, -0.003272, 0.001155), (0.0, -0.002866, 0.0008839), (0.0, -0.002595, 0.0004784), (0.0, -0.0025, 0.0), (0.0, -0.002595, -0.0004784), (0.0, -0.002866, -0.0008839), (0.0, -0.003272, -0.001155), (0.0, -0.00375, -0.00125), (0.0, -0.004228, -0.001155), (0.0, -0.004634, -0.0008839), (0.0, -0.004905, -0.0004784), (0.001913, -0.004619, 0.0), (0.001877, -0.004531, 0.0004784), (0.001773, -0.004281, 0.0008839), (0.001618, -0.003906, 0.001155), (0.001435, -0.003465, 0.00125), (0.001252, -0.003023, 0.001155), (0.001097, -0.002648, 0.0008839), (0.0009931, -0.002398, 0.0004784), (0.0009567, -0.00231, 0.0), (0.0009931, -0.002398, -0.0004784), (0.001097, -0.002648, -0.0008839), (0.001252, -0.003023, -0.001155), (0.001435, -0.003465, -0.00125), (0.001618, -0.003906, -0.001155), (0.001773, -0.004281, -0.0008839), (0.001877, -0.004531, -0.0004784), (0.003536, -0.003536, 0.0), (0.003468, -0.003468, 0.0004784), (0.003277, -0.003277, 0.0008839), (0.00299, -0.00299, 0.001155), (0.002652, -0.002652, 0.00125), (0.002313, -0.002313, 0.001155), (0.002027, -0.002027, 0.0008839), (0.001835, -0.001835, 0.0004784), (0.001768, -0.001768, 0.0), (0.001835, -0.001835, -0.0004784), (0.002027, -0.002027, -0.0008839), (0.002313, -0.002313, -0.001155), (0.002652, -0.002652, -0.00125), (0.00299, -0.00299, -0.001155), (0.003277, -0.003277, -0.0008839), (0.003468, -0.003468, -0.0004784), (0.004619, -0.001913, 0.0), (0.004531, -0.001877, 0.0004784), (0.004281, -0.001773, 0.0008839), (0.003906, -0.001618, 0.001155), (0.003465, -0.001435, 0.00125), (0.003023, -0.001252, 0.001155), (0.002648, -0.001097, 0.0008839), (0.002398, -0.0009931, 0.0004784), (0.00231, -0.0009567, 0.0), (0.002398, -0.0009931, -0.0004784), (0.002648, -0.001097, -0.0008839), (0.003023, -0.001252, -0.001155), (0.003465, -0.001435, -0.00125), (0.003906, -0.001618, -0.001155), (0.004281, -0.001773, -0.0008839), (0.004531, -0.001877, -0.0004784)], [], [(0, 16, 17), (17, 18, 2), (18, 19, 3), (3, 19, 20), (4, 20, 21), (21, 22, 6), (22, 23, 7), (23, 24, 8), (24, 25, 9), (25, 26, 10), (26, 27, 11), (27, 28, 12), (28, 29, 13), (29, 30, 14), (14, 30, 31), (15, 31, 16), (32, 33, 17), (33, 34, 18), (34, 35, 19), (35, 36, 20), (36, 37, 21), (37, 38, 22), (22, 38, 39), (39, 40, 24), (24, 40, 41), (25, 41, 42), (26, 42, 43), (27, 43, 44), (44, 45, 29), (29, 45, 46), (30, 46, 47), (31, 47, 32), (48, 49, 33), (33, 49, 50), (50, 51, 35), (35, 51, 52), (52, 53, 37), (53, 54, 38), (38, 54, 55), (55, 56, 40), (56, 57, 41), (57, 58, 42), (58, 59, 43), (59, 60, 44), (44, 60, 61), (61, 62, 46), (62, 63, 47), (47, 63, 48), (64, 65, 49), (49, 65, 66), (50, 66, 67), (67, 68, 52), (68, 69, 53), (69, 70, 54), (54, 70, 71), (71, 72, 56), (72, 73, 57), (73, 74, 58), (74, 75, 59), (59, 75, 76), (76, 77, 61), (77, 78, 62), (78, 79, 63), (63, 79, 64), (80, 81, 65), (81, 82, 66), (82, 83, 67), (83, 84, 68), (84, 85, 69), (85, 86, 70), (86, 87, 71), (71, 87, 88), (88, 89, 73), (89, 90, 74), (74, 90, 91), (75, 91, 92), (92, 93, 77), (93, 94, 78), (78, 94, 95), (95, 80, 64), (80, 96, 97), (97, 98, 82), (98, 99, 83), (99, 100, 84), (100, 101, 85), (101, 102, 86), (102, 103, 87), (103, 104, 88), (88, 104, 105), (105, 106, 90), (90, 106, 107), (91, 107, 108), (108, 109, 93), (93, 109, 110), (110, 111, 95), (95, 111, 96), (112, 113, 97), (113, 114, 98), (114, 115, 99), (115, 116, 100), (116, 117, 101), (117, 118, 102), (118, 119, 103), (103, 119, 120), (120, 121, 105), (105, 121, 122), (122, 123, 107), (107, 123, 124), (124, 125, 109), (125, 126, 110), (126, 127, 111), (111, 127, 112), (128, 129, 113), (113, 129, 130), (114, 130, 131), (131, 132, 116), (132, 133, 117), (133, 134, 118), (118, 134, 135), (135, 136, 120), (120, 136, 137), (137, 138, 122), (138, 139, 123), (139, 140, 124), (140, 141, 125), (141, 142, 126), (142, 143, 127), (127, 143, 128), (128, 144, 145), (145, 146, 130), (146, 147, 131), (147, 148, 132), (148, 149, 133), (149, 150, 134), (150, 151, 135), (135, 151, 152), (152, 153, 137), (137, 153, 154), (154, 155, 139), (155, 156, 140), (156, 157, 141), (141, 157, 158), (158, 159, 143), (143, 159, 144), (144, 160, 161), (161, 162, 146), (146, 162, 163), (147, 163, 164), (148, 164, 165), (165, 166, 150), (166, 167, 151), (167, 168, 152), (152, 168, 169), (169, 170, 154), (154, 170, 171), (171, 172, 156), (172, 173, 157), (157, 173, 174), (158, 174, 175), (175, 160, 144), (176, 177, 161), (177, 178, 162), (162, 178, 179), (179, 180, 164), (164, 180, 181), (181, 182, 166), (166, 182, 183), (167, 183, 184), (184, 185, 169), (185, 186, 170), (186, 187, 171), (187, 188, 172), (188, 189, 173), (189, 190, 174), (174, 190, 191), (191, 176, 160), (192, 193, 177), (177, 193, 194), (194, 195, 179), (179, 195, 196), (180, 196, 197), (197, 198, 182), (182, 198, 199), (199, 200, 184), (200, 201, 185), (201, 202, 186), (186, 202, 203), (203, 204, 188), (204, 205, 189), (205, 206, 190), (206, 207, 191), (191, 207, 192), (192, 208, 209), (209, 210, 194), (210, 211, 195), (211, 212, 196), (196, 212, 213), (213, 214, 198), (214, 215, 199), (215, 216, 200), (216, 217, 201), (217, 218, 202), (202, 218, 219), (219, 220, 204), (220, 221, 205), (205, 221, 222), (206, 222, 223), (223, 208, 192), (224, 225, 209), (209, 225, 226), (226, 227, 211), (211, 227, 228), (228, 229, 213), (229, 230, 214), (214, 230, 231), (215, 231, 232), (232, 233, 217), (233, 234, 218), (218, 234, 235), (235, 236, 220), (236, 237, 221), (237, 238, 222), (238, 239, 223), (223, 239, 224), (240, 241, 225), (225, 241, 242), (226, 242, 243), (243, 244, 228), (244, 245, 229), (245, 246, 230), (246, 247, 231), (231, 247, 248), (248, 249, 233), (249, 250, 234), (250, 251, 235), (251, 252, 236), (236, 252, 253), (253, 254, 238), (254, 255, 239), (239, 255, 240), (0, 1, 241), (1, 2, 242), (2, 3, 243), (243, 3, 4), (4, 5, 245), (5, 6, 246), (6, 7, 247), (247, 7, 8), (8, 9, 249), (9, 10, 250), (250, 10, 11), (11, 12, 252), (12, 13, 253), (13, 14, 254), (14, 15, 255), (240, 255, 15), (1, 0, 17), (1, 17, 2), (2, 18, 3), (4, 3, 20), (5, 4, 21), (5, 21, 6), (6, 22, 7), (7, 23, 8), (8, 24, 9), (9, 25, 10), (10, 26, 11), (11, 27, 12), (12, 28, 13), (13, 29, 14), (15, 14, 31), (0, 15, 16), (16, 32, 17), (17, 33, 18), (18, 34, 19), (19, 35, 20), (20, 36, 21), (21, 37, 22), (23, 22, 39), (23, 39, 24), (25, 24, 41), (26, 25, 42), (27, 26, 43), (28, 27, 44), (28, 44, 29), (30, 29, 46), (31, 30, 47), (16, 31, 32), (32, 48, 33), (34, 33, 50), (34, 50, 35), (36, 35, 52), (36, 52, 37), (37, 53, 38), (39, 38, 55), (39, 55, 40), (40, 56, 41), (41, 57, 42), (42, 58, 43), (43, 59, 44), (45, 44, 61), (45, 61, 46), (46, 62, 47), (32, 47, 48), (48, 64, 49), (50, 49, 66), (51, 50, 67), (51, 67, 52), (52, 68, 53), (53, 69, 54), (55, 54, 71), (55, 71, 56), (56, 72, 57), (57, 73, 58), (58, 74, 59), (60, 59, 76), (60, 76, 61), (61, 77, 62), (62, 78, 63), (48, 63, 64), (64, 80, 65), (65, 81, 66), (66, 82, 67), (67, 83, 68), (68, 84, 69), (69, 85, 70), (70, 86, 71), (72, 71, 88), (72, 88, 73), (73, 89, 74), (75, 74, 91), (76, 75, 92), (76, 92, 77), (77, 93, 78), (79, 78, 95), (79, 95, 64), (81, 80, 97), (81, 97, 82), (82, 98, 83), (83, 99, 84), (84, 100, 85), (85, 101, 86), (86, 102, 87), (87, 103, 88), (89, 88, 105), (89, 105, 90), (91, 90, 107), (92, 91, 108), (92, 108, 93), (94, 93, 110), (94, 110, 95), (80, 95, 96), (96, 112, 97), (97, 113, 98), (98, 114, 99), (99, 115, 100), (100, 116, 101), (101, 117, 102), (102, 118, 103), (104, 103, 120), (104, 120, 105), (106, 105, 122), (106, 122, 107), (108, 107, 124), (108, 124, 109), (109, 125, 110), (110, 126, 111), (96, 111, 112), (112, 128, 113), (114, 113, 130), (115, 114, 131), (115, 131, 116), (116, 132, 117), (117, 133, 118), (119, 118, 135), (119, 135, 120), (121, 120, 137), (121, 137, 122), (122, 138, 123), (123, 139, 124), (124, 140, 125), (125, 141, 126), (126, 142, 127), (112, 127, 128), (129, 128, 145), (129, 145, 130), (130, 146, 131), (131, 147, 132), (132, 148, 133), (133, 149, 134), (134, 150, 135), (136, 135, 152), (136, 152, 137), (138, 137, 154), (138, 154, 139), (139, 155, 140), (140, 156, 141), (142, 141, 158), (142, 158, 143), (128, 143, 144), (145, 144, 161), (145, 161, 146), (147, 146, 163), (148, 147, 164), (149, 148, 165), (149, 165, 150), (150, 166, 151), (151, 167, 152), (153, 152, 169), (153, 169, 154), (155, 154, 171), (155, 171, 156), (156, 172, 157), (158, 157, 174), (159, 158, 175), (159, 175, 144), (160, 176, 161), (161, 177, 162), (163, 162, 179), (163, 179, 164), (165, 164, 181), (165, 181, 166), (167, 166, 183), (168, 167, 184), (168, 184, 169), (169, 185, 170), (170, 186, 171), (171, 187, 172), (172, 188, 173), (173, 189, 174), (175, 174, 191), (175, 191, 160), (176, 192, 177), (178, 177, 194), (178, 194, 179), (180, 179, 196), (181, 180, 197), (181, 197, 182), (183, 182, 199), (183, 199, 184), (184, 200, 185), (185, 201, 186), (187, 186, 203), (187, 203, 188), (188, 204, 189), (189, 205, 190), (190, 206, 191), (176, 191, 192), (193, 192, 209), (193, 209, 194), (194, 210, 195), (195, 211, 196), (197, 196, 213), (197, 213, 198), (198, 214, 199), (199, 215, 200), (200, 216, 201), (201, 217, 202), (203, 202, 219), (203, 219, 204), (204, 220, 205), (206, 205, 222), (207, 206, 223), (207, 223, 192), (208, 224, 209), (210, 209, 226), (210, 226, 211), (212, 211, 228), (212, 228, 213), (213, 229, 214), (215, 214, 231), (216, 215, 232), (216, 232, 217), (217, 233, 218), (219, 218, 235), (219, 235, 220), (220, 236, 221), (221, 237, 222), (222, 238, 223), (208, 223, 224), (224, 240, 225), (226, 225, 242), (227, 226, 243), (227, 243, 228), (228, 244, 229), (229, 245, 230), (230, 246, 231), (232, 231, 248), (232, 248, 233), (233, 249, 234), (234, 250, 235), (235, 251, 236), (237, 236, 253), (237, 253, 238), (238, 254, 239), (224, 239, 240), (240, 0, 241), (241, 1, 242), (242, 2, 243), (244, 243, 4), (244, 4, 245), (245, 5, 246), (246, 6, 247), (248, 247, 8), (248, 8, 249), (249, 9, 250), (251, 250, 11), (251, 11, 252), (252, 12, 253), (253, 13, 254), (254, 14, 255), (0, 240, 15)])
me_mol_mem_shape.materials.append(mat_mol_mem_mat)
me_mol_mem_shape.use_remesh_preserve_volume = False
me_mol_mem_shape.use_remesh_preserve_attributes = False
me_mol_mem_shape.use_mirror_vertex_groups = False
me_mol_mem_shape.update()
me_mol_b_pos = bpy.data.meshes.new('mol_B_pos')
me_mol_b_pos.from_pydata([], [], [])
me_mol_b_pos.use_remesh_preserve_volume = False
me_mol_b_pos.use_remesh_preserve_attributes = False
me_mol_b_pos.use_mirror_vertex_groups = False
me_mol_b_pos.update()
me_mol_b_shape = bpy.data.meshes.new('mol_B_shape')
me_mol_b_shape.from_pydata([(0.005, 0.005, -0.005), (0.005, -0.005, -0.005), (-0.005, -0.005, -0.005), (-0.005, 0.005, -0.005), (0.005, 0.005, 0.005), (0.005, -0.005, 0.005), (-0.005, -0.005, 0.005), (-0.005, 0.005, 0.005)], [], [(1, 2, 3), (7, 6, 5), (4, 5, 1), (5, 6, 2), (2, 6, 7), (0, 3, 7), (0, 1, 3), (4, 7, 5), (0, 4, 1), (1, 5, 2), (3, 2, 7), (4, 0, 7)])
me_mol_b_shape.materials.append(mat_mol_b_mat)
me_mol_b_shape.use_remesh_preserve_volume = False
me_mol_b_shape.use_remesh_preserve_attributes = False
me_mol_b_shape.use_mirror_vertex_groups = False
me_mol_b_shape.update()
me_mol_mema_pos = bpy.data.meshes.new('mol_MemA_pos')
me_mol_mema_pos.from_pydata([], [], [])
me_mol_mema_pos.use_remesh_preserve_volume = False
me_mol_mema_pos.use_remesh_preserve_attributes = False
me_mol_mema_pos.use_mirror_vertex_groups = False
me_mol_mema_pos.update()
me_mol_mema_shape = bpy.data.meshes.new('mol_MemA_shape')
me_mol_mema_shape.from_pydata([(0.005, 0.0, 0.0), (0.004905, 0.0, 0.0004784), (0.004634, 0.0, 0.0008839), (0.004228, 0.0, 0.001155), (0.00375, 0.0, 0.00125), (0.003272, 0.0, 0.001155), (0.002866, 0.0, 0.0008839), (0.002595, 0.0, 0.0004784), (0.0025, 0.0, 0.0), (0.002595, 0.0, -0.0004784), (0.002866, 0.0, -0.0008839), (0.003272, 0.0, -0.001155), (0.00375, 0.0, -0.00125), (0.004228, 0.0, -0.001155), (0.004634, 0.0, -0.0008839), (0.004905, 0.0, -0.0004784), (0.004619, 0.001913, 0.0), (0.004531, 0.001877, 0.0004784), (0.004281, 0.001773, 0.0008839), (0.003906, 0.001618, 0.001155), (0.003465, 0.001435, 0.00125), (0.003023, 0.001252, 0.001155), (0.002648, 0.001097, 0.0008839), (0.002398, 0.0009931, 0.0004784), (0.00231, 0.0009567, 0.0), (0.002398, 0.0009931, -0.0004784), (0.002648, 0.001097, -0.0008839), (0.003023, 0.001252, -0.001155), (0.003465, 0.001435, -0.00125), (0.003906, 0.001618, -0.001155), (0.004281, 0.001773, -0.0008839), (0.004531, 0.001877, -0.0004784), (0.003536, 0.003536, 0.0), (0.003468, 0.003468, 0.0004784), (0.003277, 0.003277, 0.0008839), (0.00299, 0.00299, 0.001155), (0.002652, 0.002652, 0.00125), (0.002313, 0.002313, 0.001155), (0.002027, 0.002027, 0.0008839), (0.001835, 0.001835, 0.0004784), (0.001768, 0.001768, 0.0), (0.001835, 0.001835, -0.0004784), (0.002027, 0.002027, -0.0008839), (0.002313, 0.002313, -0.001155), (0.002652, 0.002652, -0.00125), (0.00299, 0.00299, -0.001155), (0.003277, 0.003277, -0.0008839), (0.003468, 0.003468, -0.0004784), (0.001913, 0.004619, 0.0), (0.001877, 0.004531, 0.0004784), (0.001773, 0.004281, 0.0008839), (0.001618, 0.003906, 0.001155), (0.001435, 0.003465, 0.00125), (0.001252, 0.003023, 0.001155), (0.001097, 0.002648, 0.0008839), (0.0009931, 0.002398, 0.0004784), (0.0009567, 0.00231, 0.0), (0.0009931, 0.002398, -0.0004784), (0.001097, 0.002648, -0.0008839), (0.001252, 0.003023, -0.001155), (0.001435, 0.003465, -0.00125), (0.001618, 0.003906, -0.001155), (0.001773, 0.004281, -0.0008839), (0.001877, 0.004531, -0.0004784), (0.0, 0.005, 0.0), (0.0, 0.004905, 0.0004784), (0.0, 0.004634, 0.0008839), (0.0, 0.004228, 0.001155), (0.0, 0.00375, 0.00125), (0.0, 0.003272, 0.001155), (0.0, 0.002866, 0.0008839), (0.0, 0.002595, 0.0004784), (0.0, 0.0025, 0.0), (0.0, 0.002595, -0.0004784), (0.0, 0.002866, -0.0008839), (0.0, 0.003272, -0.001155), (0.0, 0.00375, -0.00125), (0.0, 0.004228, -0.001155), (0.0, 0.004634, -0.0008839), (0.0, 0.004905, -0.0004784), (-0.001913, 0.004619, 0.0), (-0.001877, 0.004531, 0.0004784), (-0.001773, 0.004281, 0.0008839), (-0.001618, 0.003906, 0.001155), (-0.001435, 0.003465, 0.00125), (-0.001252, 0.003023, 0.001155), (-0.001097, 0.002648, 0.0008839), (-0.0009931, 0.002398, 0.0004784), (-0.0009567, 0.00231, 0.0), (-0.0009931, 0.002398, -0.0004784), (-0.001097, 0.002648, -0.0008839), (-0.001252, 0.003023, -0.001155), (-0.001435, 0.003465, -0.00125), (-0.001618, 0.003906, -0.001155), (-0.001773, 0.004281, -0.0008839), (-0.001877, 0.004531, -0.0004784), (-0.003536, 0.003536, 0.0), (-0.003468, 0.003468, 0.0004784), (-0.003277, 0.003277, 0.0008839), (-0.00299, 0.00299, 0.001155), (-0.002652, 0.002652, 0.00125), (-0.002313, 0.002313, 0.001155), (-0.002027, 0.002027, 0.0008839), (-0.001835, 0.001835, 0.0004784), (-0.001768, 0.001768, 0.0), (-0.001835, 0.001835, -0.0004784), (-0.002027, 0.002027, -0.0008839), (-0.002313, 0.002313, -0.001155), (-0.002652, 0.002652, -0.00125), (-0.00299, 0.00299, -0.001155), (-0.003277, 0.003277, -0.0008839), (-0.003468, 0.003468, -0.0004784), (-0.004619, 0.001913, 0.0), (-0.004531, 0.001877, 0.0004784), (-0.004281, 0.001773, 0.0008839), (-0.003906, 0.001618, 0.001155), (-0.003465, 0.001435, 0.00125), (-0.003023, 0.001252, 0.001155), (-0.002648, 0.001097, 0.0008839), (-0.002398, 0.0009931, 0.0004784), (-0.00231, 0.0009567, 0.0), (-0.002398, 0.0009931, -0.0004784), (-0.002648, 0.001097, -0.0008839), (-0.003023, 0.001252, -0.001155), (-0.003465, 0.001435, -0.00125), (-0.003906, 0.001618, -0.001155), (-0.004281, 0.001773, -0.0008839), (-0.004531, 0.001877, -0.0004784), (-0.005, 0.0, 0.0), (-0.004905, 0.0, 0.0004784), (-0.004634, 0.0, 0.0008839), (-0.004228, 0.0, 0.001155), (-0.00375, 0.0, 0.00125), (-0.003272, 0.0, 0.001155), (-0.002866, 0.0, 0.0008839), (-0.002595, 0.0, 0.0004784), (-0.0025, 0.0, 0.0), (-0.002595, 0.0, -0.0004784), (-0.002866, 0.0, -0.0008839), (-0.003272, 0.0, -0.001155), (-0.00375, 0.0, -0.00125), (-0.004228, 0.0, -0.001155), (-0.004634, 0.0, -0.0008839), (-0.004905, 0.0, -0.0004784), (-0.004619, -0.001913, 0.0), (-0.004531, -0.001877, 0.0004784), (-0.004281, -0.001773, 0.0008839), (-0.003906, -0.001618, 0.001155), (-0.003465, -0.001435, 0.00125), (-0.003023, -0.001252, 0.001155), (-0.002648, -0.001097, 0.0008839), (-0.002398, -0.0009931, 0.0004784), (-0.00231, -0.0009567, 0.0), (-0.002398, -0.0009931, -0.0004784), (-0.002648, -0.001097, -0.0008839), (-0.003023, -0.001252, -0.001155), (-0.003465, -0.001435, -0.00125), (-0.003906, -0.001618, -0.001155), (-0.004281, -0.001773, -0.0008839), (-0.004531, -0.001877, -0.0004784), (-0.003536, -0.003536, 0.0), (-0.003468, -0.003468, 0.0004784), (-0.003277, -0.003277, 0.0008839), (-0.00299, -0.00299, 0.001155), (-0.002652, -0.002652, 0.00125), (-0.002313, -0.002313, 0.001155), (-0.002027, -0.002027, 0.0008839), (-0.001835, -0.001835, 0.0004784), (-0.001768, -0.001768, 0.0), (-0.001835, -0.001835, -0.0004784), (-0.002027, -0.002027, -0.0008839), (-0.002313, -0.002313, -0.001155), (-0.002652, -0.002652, -0.00125), (-0.00299, -0.00299, -0.001155), (-0.003277, -0.003277, -0.0008839), (-0.003468, -0.003468, -0.0004784), (-0.001913, -0.004619, 0.0), (-0.001877, -0.004531, 0.0004784), (-0.001773, -0.004281, 0.0008839), (-0.001618, -0.003906, 0.001155), (-0.001435, -0.003465, 0.00125), (-0.001252, -0.003023, 0.001155), (-0.001097, -0.002648, 0.0008839), (-0.0009931, -0.002398, 0.0004784), (-0.0009567, -0.00231, 0.0), (-0.0009931, -0.002398, -0.0004784), (-0.001097, -0.002648, -0.0008839), (-0.001252, -0.003023, -0.001155), (-0.001435, -0.003465, -0.00125), (-0.001618, -0.003906, -0.001155), (-0.001773, -0.004281, -0.0008839), (-0.001877, -0.004531, -0.0004784), (0.0, -0.005, 0.0), (0.0, -0.004905, 0.0004784), (0.0, -0.004634, 0.0008839), (0.0, -0.004228, 0.001155), (0.0, -0.00375, 0.00125), (0.0, -0.003272, 0.001155), (0.0, -0.002866, 0.0008839), (0.0, -0.002595, 0.0004784), (0.0, -0.0025, 0.0), (0.0, -0.002595, -0.0004784), (0.0, -0.002866, -0.0008839), (0.0, -0.003272, -0.001155), (0.0, -0.00375, -0.00125), (0.0, -0.004228, -0.001155), (0.0, -0.004634, -0.0008839), (0.0, -0.004905, -0.0004784), (0.001913, -0.004619, 0.0), (0.001877, -0.004531, 0.0004784), (0.001773, -0.004281, 0.0008839), (0.001618, -0.003906, 0.001155), (0.001435, -0.003465, 0.00125), (0.001252, -0.003023, 0.001155), (0.001097, -0.002648, 0.0008839), (0.0009931, -0.002398, 0.0004784), (0.0009567, -0.00231, 0.0), (0.0009931, -0.002398, -0.0004784), (0.001097, -0.002648, -0.0008839), (0.001252, -0.003023, -0.001155), (0.001435, -0.003465, -0.00125), (0.001618, -0.003906, -0.001155), (0.001773, -0.004281, -0.0008839), (0.001877, -0.004531, -0.0004784), (0.003536, -0.003536, 0.0), (0.003468, -0.003468, 0.0004784), (0.003277, -0.003277, 0.0008839), (0.00299, -0.00299, 0.001155), (0.002652, -0.002652, 0.00125), (0.002313, -0.002313, 0.001155), (0.002027, -0.002027, 0.0008839), (0.001835, -0.001835, 0.0004784), (0.001768, -0.001768, 0.0), (0.001835, -0.001835, -0.0004784), (0.002027, -0.002027, -0.0008839), (0.002313, -0.002313, -0.001155), (0.002652, -0.002652, -0.00125), (0.00299, -0.00299, -0.001155), (0.003277, -0.003277, -0.0008839), (0.003468, -0.003468, -0.0004784), (0.004619, -0.001913, 0.0), (0.004531, -0.001877, 0.0004784), (0.004281, -0.001773, 0.0008839), (0.003906, -0.001618, 0.001155), (0.003465, -0.001435, 0.00125), (0.003023, -0.001252, 0.001155), (0.002648, -0.001097, 0.0008839), (0.002398, -0.0009931, 0.0004784), (0.00231, -0.0009567, 0.0), (0.002398, -0.0009931, -0.0004784), (0.002648, -0.001097, -0.0008839), (0.003023, -0.001252, -0.001155), (0.003465, -0.001435, -0.00125), (0.003906, -0.001618, -0.001155), (0.004281, -0.001773, -0.0008839), (0.004531, -0.001877, -0.0004784)], [], [(0, 16, 17), (17, 18, 2), (18, 19, 3), (3, 19, 20), (4, 20, 21), (21, 22, 6), (22, 23, 7), (23, 24, 8), (24, 25, 9), (25, 26, 10), (26, 27, 11), (27, 28, 12), (28, 29, 13), (29, 30, 14), (14, 30, 31), (15, 31, 16), (32, 33, 17), (33, 34, 18), (34, 35, 19), (35, 36, 20), (36, 37, 21), (37, 38, 22), (22, 38, 39), (39, 40, 24), (24, 40, 41), (25, 41, 42), (26, 42, 43), (27, 43, 44), (44, 45, 29), (29, 45, 46), (30, 46, 47), (31, 47, 32), (48, 49, 33), (33, 49, 50), (50, 51, 35), (35, 51, 52), (52, 53, 37), (53, 54, 38), (38, 54, 55), (55, 56, 40), (56, 57, 41), (57, 58, 42), (58, 59, 43), (59, 60, 44), (44, 60, 61), (61, 62, 46), (62, 63, 47), (47, 63, 48), (64, 65, 49), (49, 65, 66), (50, 66, 67), (67, 68, 52), (68, 69, 53), (69, 70, 54), (54, 70, 71), (71, 72, 56), (72, 73, 57), (73, 74, 58), (74, 75, 59), (59, 75, 76), (76, 77, 61), (77, 78, 62), (78, 79, 63), (63, 79, 64), (80, 81, 65), (81, 82, 66), (82, 83, 67), (83, 84, 68), (84, 85, 69), (85, 86, 70), (86, 87, 71), (71, 87, 88), (88, 89, 73), (89, 90, 74), (74, 90, 91), (75, 91, 92), (92, 93, 77), (93, 94, 78), (78, 94, 95), (95, 80, 64), (80, 96, 97), (97, 98, 82), (98, 99, 83), (99, 100, 84), (100, 101, 85), (101, 102, 86), (102, 103, 87), (103, 104, 88), (88, 104, 105), (105, 106, 90), (90, 106, 107), (91, 107, 108), (108, 109, 93), (93, 109, 110), (110, 111, 95), (95, 111, 96), (112, 113, 97), (113, 114, 98), (114, 115, 99), (115, 116, 100), (116, 117, 101), (117, 118, 102), (118, 119, 103), (103, 119, 120), (120, 121, 105), (105, 121, 122), (122, 123, 107), (107, 123, 124), (124, 125, 109), (125, 126, 110), (126, 127, 111), (111, 127, 112), (128, 129, 113), (113, 129, 130), (114, 130, 131), (131, 132, 116), (132, 133, 117), (133, 134, 118), (118, 134, 135), (135, 136, 120), (120, 136, 137), (137, 138, 122), (138, 139, 123), (139, 140, 124), (140, 141, 125), (141, 142, 126), (142, 143, 127), (127, 143, 128), (128, 144, 145), (145, 146, 130), (146, 147, 131), (147, 148, 132), (148, 149, 133), (149, 150, 134), (150, 151, 135), (135, 151, 152), (152, 153, 137), (137, 153, 154), (154, 155, 139), (155, 156, 140), (156, 157, 141), (141, 157, 158), (158, 159, 143), (143, 159, 144), (144, 160, 161), (161, 162, 146), (146, 162, 163), (147, 163, 164), (148, 164, 165), (165, 166, 150), (166, 167, 151), (167, 168, 152), (152, 168, 169), (169, 170, 154), (154, 170, 171), (171, 172, 156), (172, 173, 157), (157, 173, 174), (158, 174, 175), (175, 160, 144), (176, 177, 161), (177, 178, 162), (162, 178, 179), (179, 180, 164), (164, 180, 181), (181, 182, 166), (166, 182, 183), (167, 183, 184), (184, 185, 169), (185, 186, 170), (186, 187, 171), (187, 188, 172), (188, 189, 173), (189, 190, 174), (174, 190, 191), (191, 176, 160), (192, 193, 177), (177, 193, 194), (194, 195, 179), (179, 195, 196), (180, 196, 197), (197, 198, 182), (182, 198, 199), (199, 200, 184), (200, 201, 185), (201, 202, 186), (186, 202, 203), (203, 204, 188), (204, 205, 189), (205, 206, 190), (206, 207, 191), (191, 207, 192), (192, 208, 209), (209, 210, 194), (210, 211, 195), (211, 212, 196), (196, 212, 213), (213, 214, 198), (214, 215, 199), (215, 216, 200), (216, 217, 201), (217, 218, 202), (202, 218, 219), (219, 220, 204), (220, 221, 205), (205, 221, 222), (206, 222, 223), (223, 208, 192), (224, 225, 209), (209, 225, 226), (226, 227, 211), (211, 227, 228), (228, 229, 213), (229, 230, 214), (214, 230, 231), (215, 231, 232), (232, 233, 217), (233, 234, 218), (218, 234, 235), (235, 236, 220), (236, 237, 221), (237, 238, 222), (238, 239, 223), (223, 239, 224), (240, 241, 225), (225, 241, 242), (226, 242, 243), (243, 244, 228), (244, 245, 229), (245, 246, 230), (246, 247, 231), (231, 247, 248), (248, 249, 233), (249, 250, 234), (250, 251, 235), (251, 252, 236), (236, 252, 253), (253, 254, 238), (254, 255, 239), (239, 255, 240), (0, 1, 241), (1, 2, 242), (2, 3, 243), (243, 3, 4), (4, 5, 245), (5, 6, 246), (6, 7, 247), (247, 7, 8), (8, 9, 249), (9, 10, 250), (250, 10, 11), (11, 12, 252), (12, 13, 253), (13, 14, 254), (14, 15, 255), (240, 255, 15), (1, 0, 17), (1, 17, 2), (2, 18, 3), (4, 3, 20), (5, 4, 21), (5, 21, 6), (6, 22, 7), (7, 23, 8), (8, 24, 9), (9, 25, 10), (10, 26, 11), (11, 27, 12), (12, 28, 13), (13, 29, 14), (15, 14, 31), (0, 15, 16), (16, 32, 17), (17, 33, 18), (18, 34, 19), (19, 35, 20), (20, 36, 21), (21, 37, 22), (23, 22, 39), (23, 39, 24), (25, 24, 41), (26, 25, 42), (27, 26, 43), (28, 27, 44), (28, 44, 29), (30, 29, 46), (31, 30, 47), (16, 31, 32), (32, 48, 33), (34, 33, 50), (34, 50, 35), (36, 35, 52), (36, 52, 37), (37, 53, 38), (39, 38, 55), (39, 55, 40), (40, 56, 41), (41, 57, 42), (42, 58, 43), (43, 59, 44), (45, 44, 61), (45, 61, 46), (46, 62, 47), (32, 47, 48), (48, 64, 49), (50, 49, 66), (51, 50, 67), (51, 67, 52), (52, 68, 53), (53, 69, 54), (55, 54, 71), (55, 71, 56), (56, 72, 57), (57, 73, 58), (58, 74, 59), (60, 59, 76), (60, 76, 61), (61, 77, 62), (62, 78, 63), (48, 63, 64), (64, 80, 65), (65, 81, 66), (66, 82, 67), (67, 83, 68), (68, 84, 69), (69, 85, 70), (70, 86, 71), (72, 71, 88), (72, 88, 73), (73, 89, 74), (75, 74, 91), (76, 75, 92), (76, 92, 77), (77, 93, 78), (79, 78, 95), (79, 95, 64), (81, 80, 97), (81, 97, 82), (82, 98, 83), (83, 99, 84), (84, 100, 85), (85, 101, 86), (86, 102, 87), (87, 103, 88), (89, 88, 105), (89, 105, 90), (91, 90, 107), (92, 91, 108), (92, 108, 93), (94, 93, 110), (94, 110, 95), (80, 95, 96), (96, 112, 97), (97, 113, 98), (98, 114, 99), (99, 115, 100), (100, 116, 101), (101, 117, 102), (102, 118, 103), (104, 103, 120), (104, 120, 105), (106, 105, 122), (106, 122, 107), (108, 107, 124), (108, 124, 109), (109, 125, 110), (110, 126, 111), (96, 111, 112), (112, 128, 113), (114, 113, 130), (115, 114, 131), (115, 131, 116), (116, 132, 117), (117, 133, 118), (119, 118, 135), (119, 135, 120), (121, 120, 137), (121, 137, 122), (122, 138, 123), (123, 139, 124), (124, 140, 125), (125, 141, 126), (126, 142, 127), (112, 127, 128), (129, 128, 145), (129, 145, 130), (130, 146, 131), (131, 147, 132), (132, 148, 133), (133, 149, 134), (134, 150, 135), (136, 135, 152), (136, 152, 137), (138, 137, 154), (138, 154, 139), (139, 155, 140), (140, 156, 141), (142, 141, 158), (142, 158, 143), (128, 143, 144), (145, 144, 161), (145, 161, 146), (147, 146, 163), (148, 147, 164), (149, 148, 165), (149, 165, 150), (150, 166, 151), (151, 167, 152), (153, 152, 169), (153, 169, 154), (155, 154, 171), (155, 171, 156), (156, 172, 157), (158, 157, 174), (159, 158, 175), (159, 175, 144), (160, 176, 161), (161, 177, 162), (163, 162, 179), (163, 179, 164), (165, 164, 181), (165, 181, 166), (167, 166, 183), (168, 167, 184), (168, 184, 169), (169, 185, 170), (170, 186, 171), (171, 187, 172), (172, 188, 173), (173, 189, 174), (175, 174, 191), (175, 191, 160), (176, 192, 177), (178, 177, 194), (178, 194, 179), (180, 179, 196), (181, 180, 197), (181, 197, 182), (183, 182, 199), (183, 199, 184), (184, 200, 185), (185, 201, 186), (187, 186, 203), (187, 203, 188), (188, 204, 189), (189, 205, 190), (190, 206, 191), (176, 191, 192), (193, 192, 209), (193, 209, 194), (194, 210, 195), (195, 211, 196), (197, 196, 213), (197, 213, 198), (198, 214, 199), (199, 215, 200), (200, 216, 201), (201, 217, 202), (203, 202, 219), (203, 219, 204), (204, 220, 205), (206, 205, 222), (207, 206, 223), (207, 223, 192), (208, 224, 209), (210, 209, 226), (210, 226, 211), (212, 211, 228), (212, 228, 213), (213, 229, 214), (215, 214, 231), (216, 215, 232), (216, 232, 217), (217, 233, 218), (219, 218, 235), (219, 235, 220), (220, 236, 221), (221, 237, 222), (222, 238, 223), (208, 223, 224), (224, 240, 225), (226, 225, 242), (227, 226, 243), (227, 243, 228), (228, 244, 229), (229, 245, 230), (230, 246, 231), (232, 231, 248), (232, 248, 233), (233, 249, 234), (234, 250, 235), (235, 251, 236), (237, 236, 253), (237, 253, 238), (238, 254, 239), (224, 239, 240), (240, 0, 241), (241, 1, 242), (242, 2, 243), (244, 243, 4), (244, 4, 245), (245, 5, 246), (246, 6, 247), (248, 247, 8), (248, 8, 249), (249, 9, 250), (251, 250, 11), (251, 11, 252), (252, 12, 253), (253, 13, 254), (254, 14, 255), (0, 240, 15)])
me_mol_mema_shape.materials.append(mat_mol_mema_mat)
me_mol_mema_shape.use_remesh_preserve_volume = False
me_mol_mema_shape.use_remesh_preserve_attributes = False
me_mol_mema_shape.use_mirror_vertex_groups = False
me_mol_mema_shape.update()
me_mol_dummy_pos = bpy.data.meshes.new('mol_dummy_pos')
me_mol_dummy_pos.from_pydata([], [], [])
me_mol_dummy_pos.use_remesh_preserve_volume = False
me_mol_dummy_pos.use_remesh_preserve_attributes = False
me_mol_dummy_pos.use_mirror_vertex_groups = False
me_mol_dummy_pos.update()
me_mol_dummy_shape = bpy.data.meshes.new('mol_dummy_shape')
me_mol_dummy_shape.from_pydata([(0.0, 0.0, -0.005), (0.003618, -0.002629, -0.002236), (-0.001382, -0.004253, -0.002236), (-0.004472, 0.0, -0.002236), (-0.001382, 0.004253, -0.002236), (0.003618, 0.002629, -0.002236), (0.001382, -0.004253, 0.002236), (-0.003618, -0.002629, 0.002236), (-0.003618, 0.002629, 0.002236), (0.001382, 0.004253, 0.002236), (0.004472, 0.0, 0.002236), (0.0, 0.0, 0.005), (-0.0008123, -0.0025, -0.004253), (0.002127, -0.001545, -0.004253), (0.001314, -0.004045, -0.002629), (0.002127, 0.001545, -0.004253), (0.004253, 0.0, -0.002629), (-0.002629, 0.0, -0.004253), (-0.003441, -0.0025, -0.002629), (-0.0008123, 0.0025, -0.004253), (-0.003441, 0.0025, -0.002629), (0.001314, 0.004045, -0.002629), (0.004755, 0.001545, 0.0), (0.004755, -0.001545, 0.0), (0.002939, -0.004045, 0.0), (0.0, -0.005, 0.0), (-0.002939, -0.004045, 0.0), (-0.004755, -0.001545, 0.0), (-0.004755, 0.001545, 0.0), (-0.002939, 0.004045, 0.0), (0.0, 0.005, 0.0), (0.002939, 0.004045, 0.0), (0.003441, -0.0025, 0.002629), (-0.001314, -0.004045, 0.002629), (-0.004253, 0.0, 0.002629), (-0.001314, 0.004045, 0.002629), (0.003441, 0.0025, 0.002629), (0.002629, 0.0, 0.004253), (0.0008123, -0.0025, 0.004253), (-0.002127, -0.001545, 0.004253), (-0.002127, 0.001545, 0.004253), (0.0008123, 0.0025, 0.004253)], [], [(14, 2, 12), (12, 13, 14), (1, 14, 13), (12, 0, 13), (16, 1, 13), (13, 15, 16), (5, 16, 15), (13, 0, 15), (18, 3, 17), (17, 12, 18), (2, 18, 12), (17, 0, 12), (20, 4, 19), (19, 17, 20), (3, 20, 17), (19, 0, 17), (21, 5, 15), (15, 19, 21), (4, 21, 19), (15, 0, 19), (23, 1, 16), (16, 22, 23), (10, 23, 22), (22, 16, 5), (25, 2, 14), (14, 24, 25), (6, 25, 24), (24, 14, 1), (27, 3, 18), (18, 26, 27), (7, 27, 26), (26, 18, 2), (29, 4, 20), (20, 28, 29), (8, 29, 28), (28, 20, 3), (31, 5, 21), (21, 30, 31), (9, 31, 30), (30, 21, 4), (32, 6, 24), (24, 23, 32), (10, 32, 23), (23, 24, 1), (33, 7, 26), (26, 25, 33), (6, 33, 25), (25, 26, 2), (34, 8, 28), (28, 27, 34), (7, 34, 27), (27, 28, 3), (35, 9, 30), (30, 29, 35), (8, 35, 29), (29, 30, 4), (36, 10, 22), (22, 31, 36), (9, 36, 31), (31, 22, 5), (38, 6, 32), (32, 37, 38), (11, 38, 37), (37, 32, 10), (39, 7, 33), (33, 38, 39), (11, 39, 38), (38, 33, 6), (40, 8, 34), (34, 39, 40), (11, 40, 39), (39, 34, 7), (41, 9, 35), (35, 40, 41), (11, 41, 40), (40, 35, 8), (37, 10, 36), (36, 41, 37), (11, 37, 41), (41, 36, 9)])
me_mol_dummy_shape.materials.append(mat_mol_dummy_mat)
me_mol_dummy_shape.use_remesh_preserve_volume = False
me_mol_dummy_shape.use_remesh_preserve_attributes = False
me_mol_dummy_shape.use_mirror_vertex_groups = False
me_mol_dummy_shape.update()

# ---- objects
ob_ec = bpy.data.objects.new('EC', me_world_009)
ob_cp = bpy.data.objects.new('CP', me_cube)
ob_molecules = bpy.data.objects.new('molecules', None)
ob_mol_a = bpy.data.objects.new('mol_A', me_mol_a_pos)
ob_mol_a_shape = bpy.data.objects.new('mol_A_shape', me_mol_a_shape)
ob_mol_mem = bpy.data.objects.new('mol_Mem', me_mol_mem_pos)
ob_mol_mem_shape = bpy.data.objects.new('mol_Mem_shape', me_mol_mem_shape)
ob_mol_b = bpy.data.objects.new('mol_B', me_mol_b_pos)
ob_mol_b_shape = bpy.data.objects.new('mol_B_shape', me_mol_b_shape)
ob_mol_mema = bpy.data.objects.new('mol_MemA', me_mol_mema_pos)
ob_mol_mema_shape = bpy.data.objects.new('mol_MemA_shape', me_mol_mema_shape)
ob_mol_dummy = bpy.data.objects.new('mol_dummy', me_mol_dummy_pos)
ob_mol_dummy_shape = bpy.data.objects.new('mol_dummy_shape', me_mol_dummy_shape)
ob_lamp = bpy.data.objects.new('Lamp', light_lamp)
ob_camera = bpy.data.objects.new('Camera', cam_camera)

# ---- transforms, parenting, visibility, modifiers, constraints
ob_ec.location = (0.0, 0.0, 0.0)
ob_ec.scale = (0.25, 0.25, 0.25)
ob_ec.display_type = 'SOLID'
ob_ec.show_all_edges = True
ob_ec.show_transparent = True
ob_ec.lineart.crease_threshold = 0.0
ob_cp.location = (0.0, 0.0, 0.0)
ob_cp.scale = (0.25, 0.25, 0.25)
ob_cp.display_type = 'SOLID'
ob_cp.show_all_edges = True
ob_cp.show_transparent = True
ob_cp.lineart.crease_threshold = 0.0
ob_molecules.location = (0.0, 0.0, 0.0)
ob_molecules.lock_location = (True, True, True)
ob_molecules.lock_rotation = (True, True, True)
ob_molecules.lock_scale = (True, True, True)
ob_molecules.empty_image_offset = (0.0, 0.0)
ob_molecules.hide_viewport = True
ob_molecules.hide_select = True
ob_molecules.lineart.crease_threshold = 0.0
ob_mol_a.parent = ob_molecules
ob_mol_a.location = (0.0, 0.0, 0.0)
ob_mol_a.hide_select = True
ob_mol_a.show_instancer_for_render = False
ob_mol_a.instance_type = 'VERTS'
ob_mol_a.use_instance_vertices_rotation = True
ob_mol_a.lineart.crease_threshold = 0.0
ob_mol_a_shape.parent = ob_mol_a
ob_mol_a_shape.location = (0.0, 0.0, 0.0)
ob_mol_a_shape.track_axis = 'POS_Z'
ob_mol_a_shape.lock_location = (True, True, True)
ob_mol_a_shape.lineart.crease_threshold = 0.0
ob_mol_mem.parent = ob_molecules
ob_mol_mem.location = (0.0, 0.0, 0.0)
ob_mol_mem.hide_select = True
ob_mol_mem.show_instancer_for_render = False
ob_mol_mem.instance_type = 'VERTS'
ob_mol_mem.use_instance_vertices_rotation = True
ob_mol_mem.lineart.crease_threshold = 0.0
ob_mol_mem_shape.parent = ob_mol_mem
ob_mol_mem_shape.location = (0.0, 0.0, 0.0)
ob_mol_mem_shape.track_axis = 'POS_Z'
ob_mol_mem_shape.lock_location = (True, True, True)
ob_mol_mem_shape.lineart.crease_threshold = 0.0
ob_mol_b.parent = ob_molecules
ob_mol_b.location = (0.0, 0.0, 0.0)
ob_mol_b.show_instancer_for_render = False
ob_mol_b.instance_type = 'VERTS'
ob_mol_b.use_instance_vertices_rotation = True
ob_mol_b.lineart.crease_threshold = 0.0
ob_mol_b_shape.parent = ob_mol_b
ob_mol_b_shape.location = (0.0, 0.0, 0.0)
ob_mol_b_shape.track_axis = 'POS_Z'
ob_mol_b_shape.lock_location = (True, True, True)
ob_mol_b_shape.lineart.crease_threshold = 0.0
ob_mol_mema.parent = ob_molecules
ob_mol_mema.location = (0.0, 0.0, 0.0)
ob_mol_mema.show_instancer_for_render = False
ob_mol_mema.instance_type = 'VERTS'
ob_mol_mema.use_instance_vertices_rotation = True
ob_mol_mema.lineart.crease_threshold = 0.0
ob_mol_mema_shape.parent = ob_mol_mema
ob_mol_mema_shape.location = (0.0, 0.0, 0.0)
ob_mol_mema_shape.track_axis = 'POS_Z'
ob_mol_mema_shape.lock_location = (True, True, True)
ob_mol_mema_shape.lineart.crease_threshold = 0.0
ob_mol_dummy.parent = ob_molecules
ob_mol_dummy.location = (0.0, 0.0, 0.0)
ob_mol_dummy.show_instancer_for_render = False
ob_mol_dummy.instance_type = 'VERTS'
ob_mol_dummy.use_instance_vertices_rotation = True
ob_mol_dummy.lineart.crease_threshold = 0.0
ob_mol_dummy_shape.parent = ob_mol_dummy
ob_mol_dummy_shape.location = (0.0, 0.0, 0.0)
ob_mol_dummy_shape.track_axis = 'POS_Z'
ob_mol_dummy_shape.lock_location = (True, True, True)
ob_mol_dummy_shape.lineart.crease_threshold = 0.0
ob_lamp.location = (4.076, 1.005, 5.904)
ob_lamp.rotation_euler = (0.6503, 0.05522, 1.866)
ob_lamp.lock_rotations_4d = False
ob_lamp.empty_display_type = 'ARROWS'
ob_lamp.color = (0.0, 0.0, 0.0, 0.0)
ob_lamp.lineart.crease_threshold = 0.0
ob_camera.location = (7.481, -6.508, 5.344)
ob_camera.rotation_euler = (1.109, 0.0, 0.8149)
ob_camera.lock_rotations_4d = False
ob_camera.empty_display_type = 'ARROWS'
ob_camera.color = (0.0, 0.0, 0.0, 0.0)
ob_camera.hide_viewport = True
ob_camera.display_type = 'WIRE'
ob_camera.lineart.crease_threshold = 0.0

# ---- collection membership
col_collection_1.objects.link(ob_ec)
col_collection_1.objects.link(ob_cp)
col_collection_1.objects.link(ob_molecules)
col_collection_1.objects.link(ob_mol_a)
col_collection_1.objects.link(ob_mol_a_shape)
col_collection_1.objects.link(ob_mol_mem)
col_collection_1.objects.link(ob_mol_mem_shape)
col_collection_1.objects.link(ob_mol_b)
col_collection_1.objects.link(ob_mol_b_shape)
col_collection_1.objects.link(ob_mol_mema)
col_collection_1.objects.link(ob_mol_mema_shape)
col_collection_1.objects.link(ob_mol_dummy)
col_collection_1.objects.link(ob_mol_dummy_shape)
col_collection_1.objects.link(ob_lamp)
col_collection_1.objects.link(ob_camera)

# ---- scene / render settings (as saved in the file)
scene.camera = ob_camera
scene.frame_start = 0; scene.frame_end = 1000; scene.frame_set(0)
scene.render.engine = 'BLENDER_EEVEE_NEXT'
scene.render.resolution_percentage = 50
scene.render.dither_intensity = 0.0
scene.cycles.use_denoising = False
scene.cycles.samples = 128
scene.cycles.sampling_pattern = 'TABULATED_SOBOL'
scene.cycles.use_adaptive_sampling = False
scene.cycles.use_light_tree = False
scene.cycles.blur_glossy = 0.0
scene.cycles.sample_clamp_indirect = 0.0
scene.view_settings.view_transform = 'Standard'
bpy.context.view_layer.update()
